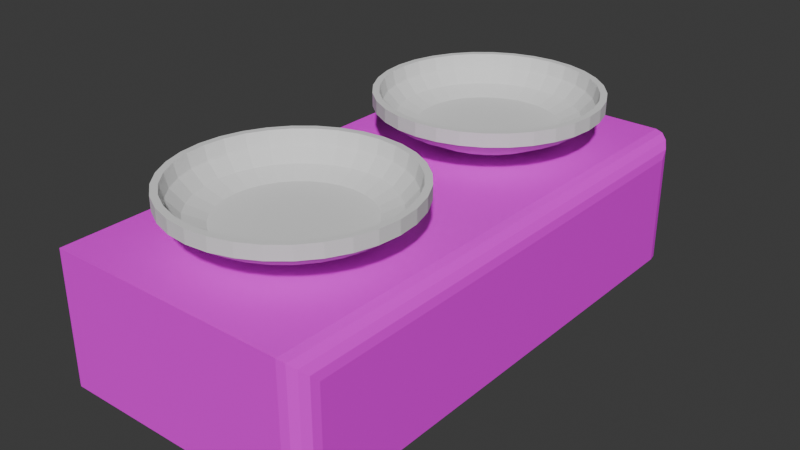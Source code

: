 # Source: weighingScale.blend  (saved by Blender 4.1.23; exported with 4.5.12 LTS)
import bpy
from mathutils import Matrix  # noqa: F401  (used for matrix-valued properties, if any)

bpy.ops.wm.read_factory_settings(use_empty=True)
scene = bpy.context.scene
scene.name = 'Scene'

# ---- collections
col_collection = bpy.data.collections.new('Collection'); scene.collection.children.link(col_collection)

# ---- images (referenced by path relative to the original .blend; pixels are not part of the script)
import os
ASSET_DIR = os.environ.get("B2B_ASSET_DIR", "")  # directory of the original .blend (textures are referenced by path, not embedded)
HERE = os.path.dirname(os.path.abspath(__file__))  # packed textures are extracted next to this script under _unpacked/

def load_image(name, relpath, width, height, colorspace="sRGB"):
    """Load a texture the original file referenced (path relative to the .blend, or extracted next to this script)."""
    p = next((c for c in (os.path.join(HERE, relpath), os.path.join(ASSET_DIR, relpath)) if relpath and os.path.exists(c)), "")
    if p:
        img = bpy.data.images.load(p, check_existing=True)
        img.name = name
    else:  # same state as the original file: an image datablock whose file is absent (Cycles renders it pink)
        img = bpy.data.images.new(name, width, height)
        img.source = "FILE"
        img.filepath = "//" + (relpath or name)
    img.colorspace_settings.name = colorspace
    return img
img_scalebase_base_color = load_image('scaleBase Base Color', '', 1024, 1024, 'sRGB')

# ---- materials (node trees are filled in below, after node groups)
mat_scalebase = bpy.data.materials.new('scaleBase')
mat_scalebase.use_transparent_shadow = False
mat_basestemscale = bpy.data.materials.new('baseStemScale')
mat_basestemscale.use_transparent_shadow = False
mat_stemscale = bpy.data.materials.new('stemScale')
mat_stemscale.use_transparent_shadow = False

# ---- material node trees
mat_scalebase.use_nodes = True; mat_scalebase.node_tree.nodes.clear()
_N = mat_scalebase.node_tree.nodes; _L = mat_scalebase.node_tree.links
n0 = _N.new('ShaderNodeBsdfPrincipled'); n0.name = 'Principled BSDF'; n0.location = (10, 300)
n1 = _N.new('ShaderNodeOutputMaterial'); n1.name = 'Material Output'; n1.location = (300, 300)
n2 = _N.new('ShaderNodeTexImage'); n2.name = 'Image Texture'; n2.location = (-280, 280)
n2.image = img_scalebase_base_color
_L.new(n0.outputs[0], n1.inputs[0])
_L.new(n2.outputs[0], n0.inputs[0])
n1.is_active_output = True
mat_basestemscale.use_nodes = True; mat_basestemscale.node_tree.nodes.clear()
_N = mat_basestemscale.node_tree.nodes; _L = mat_basestemscale.node_tree.links
n0 = _N.new('ShaderNodeBsdfPrincipled'); n0.name = 'Principled BSDF'; n0.location = (10, 300)
n1 = _N.new('ShaderNodeOutputMaterial'); n1.name = 'Material Output'; n1.location = (300, 300)
_L.new(n0.outputs[0], n1.inputs[0])
n1.is_active_output = True
mat_stemscale.use_nodes = True; mat_stemscale.node_tree.nodes.clear()
_N = mat_stemscale.node_tree.nodes; _L = mat_stemscale.node_tree.links
n0 = _N.new('ShaderNodeBsdfPrincipled'); n0.name = 'Principled BSDF'; n0.location = (10, 300)
n0.inputs[0].default_value = (0.063, 0.063, 0.063, 1.0)
n1 = _N.new('ShaderNodeOutputMaterial'); n1.name = 'Material Output'; n1.location = (300, 300)
_L.new(n0.outputs[0], n1.inputs[0])
n1.is_active_output = True

# ---- world
world_world = bpy.data.worlds.new('World'); scene.world = world_world
world_world.use_nodes = True; world_world.node_tree.nodes.clear()
_N = world_world.node_tree.nodes; _L = world_world.node_tree.links
n0 = _N.new('ShaderNodeOutputWorld'); n0.name = 'World Output'; n0.location = (300, 300)
n1 = _N.new('ShaderNodeBackground'); n1.name = 'Background'; n1.location = (10, 300)
n1.inputs[0].default_value = (0.05088, 0.05088, 0.05088, 1.0)
_L.new(n1.outputs[0], n0.inputs[0])
n0.is_active_output = True
world_world.color = (0.05088, 0.05088, 0.05088)
world_world.use_sun_shadow = False
world_world.sun_shadow_jitter_overblur = 0.0

# ---- meshes
me_cube_001 = bpy.data.meshes.new('Cube.001')
me_cube_001.from_pydata([(-1.0, -1.0, 0.0), (-1.0, -1.0, 1.0), (-1.0, 1.0, 0.0), (-1.0, 1.0, 1.0), (1.0, -1.0, 0.0), (1.0, 1.0, 0.0), (-0.9987, -2.002, -0.006717), (-1.0, -2.0, 1.0), (-1.0, 2.0, 1.0), (-1.0, 2.0, 0.0), (-1.0, 0.0, 0.0), (-1.0, 0.0, 1.0), (1.0, 0.0, 0.0), (0.8435, -1.0, 1.0), (1.0, -1.0, 0.8435), (0.9034, -1.0, 0.9881), (0.9542, -1.0, 0.9542), (0.9881, -1.0, 0.9034), (0.8435, 1.0, 1.0), (1.0, 1.0, 0.8435), (0.9034, 1.0, 0.9881), (0.9542, 1.0, 0.9542), (0.9881, 1.0, 0.9034), (1.0, -1.843, 0.8435), (0.8435, -2.0, 1.0), (0.9884, -1.903, 0.9034), (0.9543, -1.954, 0.9542), (0.9034, -1.988, 0.9881), (1.002, -1.843, -0.002108), (0.8463, -2.0, -0.002829), (0.9906, -1.903, -0.002283), (0.9568, -1.954, -0.002481), (0.9061, -1.988, -0.002673), (0.8435, 2.0, 0.0), (1.0, 1.844, 0.0), (0.9034, 1.988, 0.0), (0.9542, 1.954, 0.0), (0.9881, 1.903, 0.0), (1.0, 1.844, 0.8435), (0.8435, 2.0, 1.0), (0.9881, 1.903, 0.9034), (0.9542, 1.954, 0.9542), (0.9034, 1.988, 0.9881), (1.0, 0.0, 0.8435), (0.8435, 0.0, 1.0), (0.9881, 0.0, 0.9034), (0.9542, 0.0, 0.9542), (0.9034, 0.0, 0.9881)], [], [(10, 11, 3, 2), (5, 19, 43, 12), (13, 1, 7, 24), (1, 0, 6, 7), (10, 12, 4, 0), (12, 43, 14, 4), (0, 4, 28, 30, 31, 32, 29, 6), (5, 2, 9, 33, 35, 36, 37, 34), (4, 14, 23, 28), (18, 3, 11, 44), (2, 3, 8, 9), (3, 18, 39, 8), (9, 8, 39, 33), (19, 5, 34, 38), (2, 5, 12, 10), (29, 24, 7, 6), (0, 1, 11, 10), (44, 13, 15, 47), (47, 15, 16, 46), (46, 16, 17, 45), (45, 17, 14, 43), (24, 29, 32, 27), (27, 32, 31, 26), (26, 31, 30, 25), (25, 30, 28, 23), (23, 14, 17, 25), (25, 17, 16, 26), (26, 16, 15, 27), (27, 15, 13, 24), (38, 34, 37, 40), (40, 37, 36, 41), (41, 36, 35, 42), (42, 35, 33, 39), (19, 38, 40, 22), (22, 40, 41, 21), (21, 41, 42, 20), (20, 42, 39, 18), (18, 44, 47, 20), (20, 47, 46, 21), (21, 46, 45, 22), (22, 45, 43, 19), (44, 11, 1, 13)])
_uv = me_cube_001.uv_layers.new(name='UVMap')
_uv.uv.foreach_set('vector', [0.8177, 0.3381, 0.6486, 0.3381, 0.6486, 0.1691, 0.8177, 0.1691, 0.8192, 0.1613, 0.9613, 0.1613, 0.9613, 0.3304, 0.8192, 0.3304, 0.6486, 0.1691, 0.3384, 0.1691, 0.3384, 2.677e-08, 0.6486, -2.662e-09, 0.6486, 0.5072, 0.8177, 0.5072, 0.8188, 0.6766, 0.6486, 0.6763, 0.0001057, 0.3381, 0.3382, 0.3383, 0.3381, 0.5074, -7.636e-09, 0.5072, 0.8192, 0.3304, 0.9613, 0.3304, 0.9613, 0.4994, 0.8192, 0.4994, -7.636e-09, 0.5072, 0.3381, 0.5074, 0.3384, 0.6499, 0.3364, 0.66, 0.3307, 0.6686, 0.3221, 0.6744, 0.312, 0.6764, 0.0001153, 0.6766, 0.3383, 0.1693, 0.0002114, 0.1691, 0.000317, -1.599e-08, 0.312, 0.0001949, 0.3221, 0.002215, 0.3307, 0.007955, 0.3364, 0.01654, 0.3384, 0.02667, 0.8192, 0.4994, 0.9613, 0.4994, 0.9613, 0.642, 0.8188, 0.6419, 0.6486, 0.5072, 0.3384, 0.5072, 0.3384, 0.3381, 0.6486, 0.3381, 0.8177, 0.1691, 0.6486, 0.1691, 0.6486, -3.165e-08, 0.8177, -1.888e-08, 0.3384, 0.5072, 0.6486, 0.5072, 0.6486, 0.6763, 0.3384, 0.6763, 0.1691, 0.9868, 6.116e-09, 0.9868, 2.953e-08, 0.6766, 0.1691, 0.6766, 0.9613, 0.1613, 0.8192, 0.1613, 0.8192, 0.01871, 0.9613, 0.01871, 0.0002114, 0.1691, 0.3383, 0.1693, 0.3382, 0.3383, 0.0001057, 0.3381, 0.3387, 0.6763, 0.5083, 0.6765, 0.5086, 0.9867, 0.3384, 0.9867, 0.8177, 0.5072, 0.6486, 0.5072, 0.6486, 0.3381, 0.8177, 0.3381, 0.9806, 0.3381, 0.9806, 0.1691, 0.9909, 0.1691, 0.9909, 0.3381, 0.9909, 0.3381, 0.9909, 0.1691, 1.0, 0.1691, 1.0, 0.3381, 0.9806, 0.3304, 0.9806, 0.4994, 0.9716, 0.4994, 0.9716, 0.3304, 0.9716, 0.3304, 0.9716, 0.4994, 0.9613, 0.4994, 0.9613, 0.3304, 0.8382, 0.6608, 0.8382, 0.8303, 0.8279, 0.8303, 0.8279, 0.6628, 0.8279, 0.6628, 0.8279, 0.8303, 0.8188, 0.8303, 0.8188, 0.6686, 0.9806, 0.6608, 0.8193, 0.6607, 0.8189, 0.6521, 0.9716, 0.6522, 0.9716, 0.6522, 0.8189, 0.6521, 0.8188, 0.6419, 0.9613, 0.642, 0.9613, 0.642, 0.9613, 0.4994, 0.9716, 0.4994, 0.9716, 0.6522, 0.9716, 0.6522, 0.9716, 0.4994, 0.9806, 0.4994, 0.9806, 0.6608, 1.0, 0.007754, 1.0, 0.1691, 0.9909, 0.1691, 0.9909, 0.002015, 0.9909, 0.002015, 0.9909, 0.1691, 0.9806, 0.1691, 0.9806, -2.405e-09, 0.9613, 0.01871, 0.8192, 0.01871, 0.8193, 0.008585, 0.9716, 0.008585, 0.9716, 0.008585, 0.8193, 0.008585, 0.8198, 1.614e-09, 0.9806, -9.542e-09, 0.528, 0.684, 0.528, 0.8453, 0.5189, 0.8453, 0.5189, 0.6783, 0.5189, 0.6783, 0.5189, 0.8453, 0.5086, 0.8453, 0.5086, 0.6763, 0.9613, 0.1613, 0.9613, 0.01871, 0.9716, 0.008585, 0.9716, 0.1613, 0.9716, 0.1613, 0.9716, 0.008585, 0.9806, -9.542e-09, 0.9806, 0.1613, 1.0, 0.5072, 1.0, 0.6685, 0.9909, 0.6742, 0.9909, 0.5072, 0.9909, 0.5072, 0.9909, 0.6742, 0.9806, 0.6763, 0.9806, 0.5072, 0.9806, 0.5072, 0.9806, 0.3381, 0.9909, 0.3381, 0.9909, 0.5072, 0.9909, 0.5072, 0.9909, 0.3381, 1.0, 0.3381, 1.0, 0.5072, 0.9806, 0.1613, 0.9806, 0.3304, 0.9716, 0.3304, 0.9716, 0.1613, 0.9716, 0.1613, 0.9716, 0.3304, 0.9613, 0.3304, 0.9613, 0.1613, 0.6486, 0.3381, 0.3384, 0.3381, 0.3384, 0.1691, 0.6486, 0.1691])
me_cube_001.materials.append(mat_scalebase)
me_cube_001.update()
me_cube_002 = bpy.data.meshes.new('Cube.002')
me_cube_002.from_pydata([(-1.0, -6.0, -1.0), (-1.0, -6.0, 1.0), (-1.0, -4.0, -1.0), (-1.0, -4.0, 1.0), (1.0, -6.0, -1.0), (1.0, -6.0, 1.0), (1.0, -4.0, -1.0), (1.0, -4.0, 1.0)], [], [(0, 1, 3, 2), (2, 3, 7, 6), (6, 7, 5, 4), (4, 5, 1, 0), (2, 6, 4, 0), (7, 3, 1, 5)])
_uv = me_cube_002.uv_layers.new(name='UVMap')
_uv.uv.foreach_set('vector', [0.375, 0.0, 0.625, 0.0, 0.625, 0.25, 0.375, 0.25, 0.375, 0.25, 0.625, 0.25, 0.625, 0.5, 0.375, 0.5, 0.375, 0.5, 0.625, 0.5, 0.625, 0.75, 0.375, 0.75, 0.375, 0.75, 0.625, 0.75, 0.625, 1.0, 0.375, 1.0, 0.125, 0.5, 0.375, 0.5, 0.375, 0.75, 0.125, 0.75, 0.625, 0.5, 0.875, 0.5, 0.875, 0.75, 0.625, 0.75])
me_cube_002.materials.append(mat_basestemscale)
me_cube_002.update()
me_cube_003 = bpy.data.meshes.new('Cube.003')
me_cube_003.from_pydata([(-1.0, -6.0, -1.0), (-1.0, -6.0, 1.0), (-1.0, -4.0, -1.0), (-1.0, -4.0, 1.0), (1.0, -6.0, -1.0), (1.0, -6.0, 1.0), (1.0, -4.0, -1.0), (1.0, -4.0, 1.0)], [], [(0, 1, 3, 2), (2, 3, 7, 6), (6, 7, 5, 4), (4, 5, 1, 0), (2, 6, 4, 0), (7, 3, 1, 5)])
_uv = me_cube_003.uv_layers.new(name='UVMap')
_uv.uv.foreach_set('vector', [0.375, 0.0, 0.625, 0.0, 0.625, 0.25, 0.375, 0.25, 0.375, 0.25, 0.625, 0.25, 0.625, 0.5, 0.375, 0.5, 0.375, 0.5, 0.625, 0.5, 0.625, 0.75, 0.375, 0.75, 0.375, 0.75, 0.625, 0.75, 0.625, 1.0, 0.375, 1.0, 0.125, 0.5, 0.375, 0.5, 0.375, 0.75, 0.125, 0.75, 0.625, 0.5, 0.875, 0.5, 0.875, 0.75, 0.625, 0.75])
me_cube_003.materials.append(mat_basestemscale)
me_cube_003.update()
me_cube_005 = bpy.data.meshes.new('Cube.005')
me_cube_005.from_pydata([(-1.0, -6.0, -1.0), (-1.0, -6.0, 1.0), (-1.0, -4.0, -1.0), (-1.0, -4.0, 1.0), (1.0, -6.0, -1.0), (1.0, -6.0, 1.0), (1.0, -4.0, -1.0), (1.0, -4.0, 1.0)], [], [(0, 1, 3, 2), (2, 3, 7, 6), (6, 7, 5, 4), (4, 5, 1, 0), (2, 6, 4, 0), (7, 3, 1, 5)])
_uv = me_cube_005.uv_layers.new(name='UVMap')
_uv.uv.foreach_set('vector', [0.375, 0.0, 0.625, 0.0, 0.625, 0.25, 0.375, 0.25, 0.375, 0.25, 0.625, 0.25, 0.625, 0.5, 0.375, 0.5, 0.375, 0.5, 0.625, 0.5, 0.625, 0.75, 0.375, 0.75, 0.375, 0.75, 0.625, 0.75, 0.625, 1.0, 0.375, 1.0, 0.125, 0.5, 0.375, 0.5, 0.375, 0.75, 0.125, 0.75, 0.625, 0.5, 0.875, 0.5, 0.875, 0.75, 0.625, 0.75])
me_cube_005.materials.append(mat_stemscale)
me_cube_005.update()
me_cube_007 = bpy.data.meshes.new('Cube.007')
me_cube_007.from_pydata([(-1.0, -6.0, -1.0), (-1.0, -6.0, 1.0), (-1.0, -4.0, -1.0), (-1.0, -4.0, 1.0), (1.0, -6.0, -1.0), (1.0, -6.0, 1.0), (1.0, -4.0, -1.0), (1.0, -4.0, 1.0)], [], [(0, 1, 3, 2), (2, 3, 7, 6), (6, 7, 5, 4), (4, 5, 1, 0), (2, 6, 4, 0), (7, 3, 1, 5)])
_uv = me_cube_007.uv_layers.new(name='UVMap')
_uv.uv.foreach_set('vector', [0.375, 0.0, 0.625, 0.0, 0.625, 0.25, 0.375, 0.25, 0.375, 0.25, 0.625, 0.25, 0.625, 0.5, 0.375, 0.5, 0.375, 0.5, 0.625, 0.5, 0.625, 0.75, 0.375, 0.75, 0.375, 0.75, 0.625, 0.75, 0.625, 1.0, 0.375, 1.0, 0.125, 0.5, 0.375, 0.5, 0.375, 0.75, 0.125, 0.75, 0.625, 0.5, 0.875, 0.5, 0.875, 0.75, 0.625, 0.75])
me_cube_007.materials.append(mat_stemscale)
me_cube_007.update()
me_cylinder = bpy.data.meshes.new('Cylinder')
me_cylinder.from_pydata([(0.0, 1.0, -1.0), (-4.843e-09, 1.4, -0.9), (0.1951, 0.9808, -1.0), (0.2731, 1.373, -0.9), (0.3827, 0.9239, -1.0), (0.5358, 1.293, -0.9), (0.5556, 0.8315, -1.0), (0.7778, 1.164, -0.9), (0.7071, 0.7071, -1.0), (0.9899, 0.9899, -0.9), (0.8315, 0.5556, -1.0), (1.164, 0.7778, -0.9), (0.9239, 0.3827, -1.0), (1.293, 0.5358, -0.9), (0.9808, 0.1951, -1.0), (1.373, 0.2731, -0.9), (1.0, 0.0, -1.0), (1.4, 0.0, -0.9), (0.9808, -0.1951, -1.0), (1.373, -0.2731, -0.9), (0.9239, -0.3827, -1.0), (1.293, -0.5358, -0.9), (0.8315, -0.5556, -1.0), (1.164, -0.7778, -0.9), (0.7071, -0.7071, -1.0), (0.9899, -0.9899, -0.9), (0.5556, -0.8315, -1.0), (0.7778, -1.164, -0.9), (0.3827, -0.9239, -1.0), (0.5358, -1.293, -0.9), (0.1951, -0.9808, -1.0), (0.2731, -1.373, -0.9), (0.0, -1.0, -1.0), (-4.843e-09, -1.4, -0.9), (-0.1951, -0.9808, -1.0), (-0.2731, -1.373, -0.9), (-0.3827, -0.9239, -1.0), (-0.5358, -1.293, -0.9), (-0.5556, -0.8315, -1.0), (-0.7778, -1.164, -0.9), (-0.7071, -0.7071, -1.0), (-0.9899, -0.9899, -0.9), (-0.8315, -0.5556, -1.0), (-1.164, -0.7778, -0.9), (-0.9239, -0.3827, -1.0), (-1.293, -0.5358, -0.9), (-0.9808, -0.1951, -1.0), (-1.373, -0.2731, -0.9), (-1.0, 0.0, -1.0), (-1.4, 0.0, -0.9), (-0.9808, 0.1951, -1.0), (-1.373, 0.2731, -0.9), (-0.9239, 0.3827, -1.0), (-1.293, 0.5358, -0.9), (-0.8315, 0.5556, -1.0), (-1.164, 0.7778, -0.9), (-0.7071, 0.7071, -1.0), (-0.9899, 0.9899, -0.9), (-0.5556, 0.8315, -1.0), (-0.7778, 1.164, -0.9), (-0.3827, 0.9239, -1.0), (-0.5358, 1.293, -0.9), (-0.1951, 0.9808, -1.0), (-0.2731, 1.373, -0.9), (0.3278, 1.648, -0.8), (-1.543e-08, 1.68, -0.8), (0.6429, 1.552, -0.8), (0.9334, 1.397, -0.8), (1.188, 1.188, -0.8), (1.397, 0.9334, -0.8), (1.552, 0.6429, -0.8), (1.648, 0.3278, -0.8), (1.68, 4.768e-08, -0.8), (1.648, -0.3278, -0.8), (1.552, -0.6429, -0.8), (1.397, -0.9334, -0.8), (1.188, -1.188, -0.8), (0.9334, -1.397, -0.8), (0.6429, -1.552, -0.8), (0.3278, -1.648, -0.8), (-1.543e-08, -1.68, -0.8), (-0.3278, -1.648, -0.8), (-0.6429, -1.552, -0.8), (-0.9334, -1.397, -0.8), (-1.188, -1.188, -0.8), (-1.397, -0.9334, -0.8), (-1.552, -0.6429, -0.8), (-1.648, -0.3278, -0.8), (-1.68, 4.768e-08, -0.8), (-1.648, 0.3278, -0.8), (-1.552, 0.6429, -0.8), (-1.397, 0.9334, -0.8), (-1.188, 1.188, -0.8), (-0.9334, 1.397, -0.8), (-0.6429, 1.552, -0.8), (-0.3278, 1.648, -0.8), (0.3083, 1.55, -0.7), (-1.55e-08, 1.58, -0.7), (0.6048, 1.46, -0.7), (0.878, 1.314, -0.7), (1.117, 1.117, -0.7), (1.314, 0.878, -0.7), (1.46, 0.6048, -0.7), (1.55, 0.3083, -0.7), (1.58, 4.768e-08, -0.7), (1.55, -0.3083, -0.7), (1.46, -0.6048, -0.7), (1.314, -0.878, -0.7), (1.117, -1.117, -0.7), (0.878, -1.314, -0.7), (0.6048, -1.46, -0.7), (0.3083, -1.55, -0.7), (-1.55e-08, -1.58, -0.7), (-0.3083, -1.55, -0.7), (-0.6048, -1.46, -0.7), (-0.878, -1.314, -0.7), (-1.117, -1.117, -0.7), (-1.314, -0.878, -0.7), (-1.46, -0.6048, -0.7), (-1.55, -0.3083, -0.7), (-1.58, 4.768e-08, -0.7), (-1.55, 0.3083, -0.7), (-1.46, 0.6048, -0.7), (-1.314, 0.878, -0.7), (-1.117, 1.117, -0.7), (-0.878, 1.314, -0.7), (-0.6048, 1.46, -0.7), (-0.3083, 1.55, -0.7), (0.3278, 1.648, -0.7), (-1.476e-08, 1.68, -0.7), (0.6429, 1.552, -0.7), (0.9334, 1.397, -0.7), (1.188, 1.188, -0.7), (1.397, 0.9334, -0.7), (1.552, 0.6429, -0.7), (1.648, 0.3278, -0.7), (1.68, 4.768e-08, -0.7), (1.648, -0.3278, -0.7), (1.552, -0.6429, -0.7), (1.397, -0.9334, -0.7), (1.188, -1.188, -0.7), (0.9334, -1.397, -0.7), (0.6429, -1.552, -0.7), (0.3278, -1.648, -0.7), (-1.476e-08, -1.68, -0.7), (-0.3278, -1.648, -0.7), (-0.6429, -1.552, -0.7), (-0.9334, -1.397, -0.7), (-1.188, -1.188, -0.7), (-1.397, -0.9334, -0.7), (-1.552, -0.6429, -0.7), (-1.648, -0.3278, -0.7), (-1.68, 4.768e-08, -0.7), (-1.648, 0.3278, -0.7), (-1.552, 0.6429, -0.7), (-1.397, 0.9334, -0.7), (-1.188, 1.188, -0.7), (-0.9334, 1.397, -0.7), (-0.6429, 1.552, -0.7), (-0.3278, 1.648, -0.7), (0.2988, 1.502, -0.8), (-1.626e-08, 1.531, -0.8), (0.5861, 1.415, -0.8), (0.8508, 1.273, -0.8), (1.083, 1.083, -0.8), (1.273, 0.8508, -0.8), (1.415, 0.5861, -0.8), (1.502, 0.2988, -0.8), (1.531, 4.621e-08, -0.8), (1.502, -0.2988, -0.8), (1.415, -0.5861, -0.8), (1.273, -0.8508, -0.8), (1.083, -1.083, -0.8), (0.8508, -1.273, -0.8), (0.5861, -1.415, -0.8), (0.2988, -1.502, -0.8), (-1.626e-08, -1.531, -0.8), (-0.2988, -1.502, -0.8), (-0.5861, -1.415, -0.8), (-0.8508, -1.273, -0.8), (-1.083, -1.083, -0.8), (-1.273, -0.8508, -0.8), (-1.415, -0.5861, -0.8), (-1.502, -0.2988, -0.8), (-1.531, 4.621e-08, -0.8), (-1.502, 0.2988, -0.8), (-1.415, 0.5861, -0.8), (-1.273, 0.8508, -0.8), (-1.083, 1.083, -0.8), (-0.8508, 1.273, -0.8), (-0.5861, 1.415, -0.8), (-0.2988, 1.502, -0.8), (0.2627, 1.321, -0.9), (-2.755e-09, 1.347, -0.9), (0.5154, 1.244, -0.9), (0.7482, 1.12, -0.9), (0.9523, 0.9523, -0.9), (1.12, 0.7482, -0.9), (1.244, 0.5154, -0.9), (1.321, 0.2627, -0.9), (1.347, 5.501e-08, -0.9), (1.321, -0.2627, -0.9), (1.244, -0.5154, -0.9), (1.12, -0.7482, -0.9), (0.9523, -0.9523, -0.9), (0.7482, -1.12, -0.9), (0.5154, -1.244, -0.9), (0.2627, -1.321, -0.9), (-2.755e-09, -1.347, -0.9), (-0.2627, -1.321, -0.9), (-0.5154, -1.244, -0.9), (-0.7482, -1.12, -0.9), (-0.9523, -0.9523, -0.9), (-1.12, -0.7482, -0.9), (-1.244, -0.5154, -0.9), (-1.321, -0.2627, -0.9), (-1.347, 5.501e-08, -0.9), (-1.321, 0.2627, -0.9), (-1.244, 0.5154, -0.9), (-1.12, 0.7482, -0.9), (-0.9523, 0.9523, -0.9), (-0.7482, 1.12, -0.9), (-0.5154, 1.244, -0.9), (-0.2627, 1.321, -0.9), (0.2057, 1.034, -0.9608), (-4.477e-09, 1.054, -0.9608), (0.4035, 0.9741, -0.9608), (0.5858, 0.8767, -0.9608), (0.7455, 0.7455, -0.9608), (0.8767, 0.5858, -0.9608), (0.9741, 0.4035, -0.9608), (1.034, 0.2057, -0.9608), (1.054, 4.306e-08, -0.9608), (1.034, -0.2057, -0.9608), (0.9741, -0.4035, -0.9608), (0.8767, -0.5858, -0.9608), (0.7455, -0.7455, -0.9608), (0.5858, -0.8767, -0.9608), (0.4035, -0.9741, -0.9608), (0.2057, -1.034, -0.9608), (-4.477e-09, -1.054, -0.9608), (-0.2057, -1.034, -0.9608), (-0.4035, -0.9741, -0.9608), (-0.5858, -0.8767, -0.9608), (-0.7455, -0.7455, -0.9608), (-0.8767, -0.5858, -0.9608), (-0.9741, -0.4035, -0.9608), (-1.034, -0.2057, -0.9608), (-1.054, 4.306e-08, -0.9608), (-1.034, 0.2057, -0.9608), (-0.9741, 0.4035, -0.9608), (-0.8767, 0.5858, -0.9608), (-0.7455, 0.7455, -0.9608), (-0.5858, 0.8767, -0.9608), (-0.4035, 0.9741, -0.9608), (-0.2057, 1.034, -0.9608)], [], [(0, 1, 3, 2), (2, 3, 5, 4), (4, 5, 7, 6), (6, 7, 9, 8), (8, 9, 11, 10), (10, 11, 13, 12), (12, 13, 15, 14), (14, 15, 17, 16), (16, 17, 19, 18), (18, 19, 21, 20), (20, 21, 23, 22), (22, 23, 25, 24), (24, 25, 27, 26), (26, 27, 29, 28), (28, 29, 31, 30), (30, 31, 33, 32), (32, 33, 35, 34), (34, 35, 37, 36), (36, 37, 39, 38), (38, 39, 41, 40), (40, 41, 43, 42), (42, 43, 45, 44), (44, 45, 47, 46), (46, 47, 49, 48), (48, 49, 51, 50), (50, 51, 53, 52), (52, 53, 55, 54), (54, 55, 57, 56), (56, 57, 59, 58), (58, 59, 61, 60), (21, 19, 73, 74), (60, 61, 63, 62), (62, 63, 1, 0), (0, 2, 4, 6, 8, 10, 12, 14, 16, 18, 20, 22, 24, 26, 28, 30, 32, 34, 36, 38, 40, 42, 44, 46, 48, 50, 52, 54, 56, 58, 60, 62), (67, 66, 130, 131), (39, 37, 82, 83), (57, 55, 91, 92), (13, 11, 69, 70), (31, 29, 78, 79), (49, 47, 87, 88), (5, 3, 64, 66), (23, 21, 74, 75), (41, 39, 83, 84), (59, 57, 92, 93), (15, 13, 70, 71), (33, 31, 79, 80), (51, 49, 88, 89), (7, 5, 66, 67), (25, 23, 75, 76), (43, 41, 84, 85), (61, 59, 93, 94), (17, 15, 71, 72), (35, 33, 80, 81), (53, 51, 89, 90), (9, 7, 67, 68), (27, 25, 76, 77), (45, 43, 85, 86), (63, 61, 94, 95), (19, 17, 72, 73), (37, 35, 81, 82), (55, 53, 90, 91), (11, 9, 68, 69), (29, 27, 77, 78), (47, 45, 86, 87), (3, 1, 65, 64), (1, 63, 95, 65), (118, 117, 181, 182), (94, 93, 157, 158), (81, 80, 144, 145), (68, 67, 131, 132), (95, 94, 158, 159), (82, 81, 145, 146), (69, 68, 132, 133), (65, 95, 159, 129), (83, 82, 146, 147), (70, 69, 133, 134), (84, 83, 147, 148), (71, 70, 134, 135), (85, 84, 148, 149), (72, 71, 135, 136), (86, 85, 149, 150), (73, 72, 136, 137), (87, 86, 150, 151), (74, 73, 137, 138), (88, 87, 151, 152), (75, 74, 138, 139), (89, 88, 152, 153), (76, 75, 139, 140), (90, 89, 153, 154), (77, 76, 140, 141), (91, 90, 154, 155), (78, 77, 141, 142), (64, 65, 129, 128), (92, 91, 155, 156), (79, 78, 142, 143), (66, 64, 128, 130), (93, 92, 156, 157), (80, 79, 143, 144), (97, 96, 128, 129), (96, 98, 130, 128), (98, 99, 131, 130), (99, 100, 132, 131), (100, 101, 133, 132), (101, 102, 134, 133), (102, 103, 135, 134), (103, 104, 136, 135), (104, 105, 137, 136), (105, 106, 138, 137), (106, 107, 139, 138), (107, 108, 140, 139), (108, 109, 141, 140), (109, 110, 142, 141), (110, 111, 143, 142), (111, 112, 144, 143), (112, 113, 145, 144), (113, 114, 146, 145), (114, 115, 147, 146), (115, 116, 148, 147), (116, 117, 149, 148), (117, 118, 150, 149), (118, 119, 151, 150), (119, 120, 152, 151), (120, 121, 153, 152), (121, 122, 154, 153), (122, 123, 155, 154), (123, 124, 156, 155), (124, 125, 157, 156), (125, 126, 158, 157), (126, 127, 159, 158), (127, 97, 129, 159), (185, 184, 216, 217), (105, 104, 168, 169), (119, 118, 182, 183), (106, 105, 169, 170), (120, 119, 183, 184), (107, 106, 170, 171), (121, 120, 184, 185), (108, 107, 171, 172), (122, 121, 185, 186), (109, 108, 172, 173), (123, 122, 186, 187), (110, 109, 173, 174), (96, 97, 161, 160), (124, 123, 187, 188), (111, 110, 174, 175), (98, 96, 160, 162), (125, 124, 188, 189), (112, 111, 175, 176), (99, 98, 162, 163), (126, 125, 189, 190), (113, 112, 176, 177), (100, 99, 163, 164), (127, 126, 190, 191), (114, 113, 177, 178), (101, 100, 164, 165), (97, 127, 191, 161), (115, 114, 178, 179), (102, 101, 165, 166), (116, 115, 179, 180), (103, 102, 166, 167), (117, 116, 180, 181), (104, 103, 167, 168), (209, 208, 240, 241), (172, 171, 203, 204), (186, 185, 217, 218), (173, 172, 204, 205), (187, 186, 218, 219), (174, 173, 205, 206), (160, 161, 193, 192), (188, 187, 219, 220), (175, 174, 206, 207), (162, 160, 192, 194), (189, 188, 220, 221), (176, 175, 207, 208), (163, 162, 194, 195), (190, 189, 221, 222), (177, 176, 208, 209), (164, 163, 195, 196), (191, 190, 222, 223), (178, 177, 209, 210), (165, 164, 196, 197), (161, 191, 223, 193), (179, 178, 210, 211), (166, 165, 197, 198), (180, 179, 211, 212), (167, 166, 198, 199), (181, 180, 212, 213), (168, 167, 199, 200), (182, 181, 213, 214), (169, 168, 200, 201), (183, 182, 214, 215), (170, 169, 201, 202), (184, 183, 215, 216), (171, 170, 202, 203), (224, 225, 255, 254, 253, 252, 251, 250, 249, 248, 247, 246, 245, 244, 243, 242, 241, 240, 239, 238, 237, 236, 235, 234, 233, 232, 231, 230, 229, 228, 227, 226), (196, 195, 227, 228), (223, 222, 254, 255), (210, 209, 241, 242), (197, 196, 228, 229), (193, 223, 255, 225), (211, 210, 242, 243), (198, 197, 229, 230), (212, 211, 243, 244), (199, 198, 230, 231), (213, 212, 244, 245), (200, 199, 231, 232), (214, 213, 245, 246), (201, 200, 232, 233), (215, 214, 246, 247), (202, 201, 233, 234), (216, 215, 247, 248), (203, 202, 234, 235), (217, 216, 248, 249), (204, 203, 235, 236), (218, 217, 249, 250), (205, 204, 236, 237), (219, 218, 250, 251), (206, 205, 237, 238), (192, 193, 225, 224), (220, 219, 251, 252), (207, 206, 238, 239), (194, 192, 224, 226), (221, 220, 252, 253), (208, 207, 239, 240), (195, 194, 226, 227), (222, 221, 253, 254)])
_uv = me_cylinder.uv_layers.new(name='UVMap')
_uv.uv.foreach_set('vector', [1.0, 0.5, 1.0, 1.0, 0.9688, 1.0, 0.9688, 0.5, 0.9688, 0.5, 0.9688, 1.0, 0.9375, 1.0, 0.9375, 0.5, 0.9375, 0.5, 0.9375, 1.0, 0.9062, 1.0, 0.9062, 0.5, 0.9062, 0.5, 0.9062, 1.0, 0.875, 1.0, 0.875, 0.5, 0.875, 0.5, 0.875, 1.0, 0.8438, 1.0, 0.8438, 0.5, 0.8438, 0.5, 0.8438, 1.0, 0.8125, 1.0, 0.8125, 0.5, 0.8125, 0.5, 0.8125, 1.0, 0.7812, 1.0, 0.7812, 0.5, 0.7812, 0.5, 0.7812, 1.0, 0.75, 1.0, 0.75, 0.5, 0.75, 0.5, 0.75, 1.0, 0.7188, 1.0, 0.7188, 0.5, 0.7188, 0.5, 0.7188, 1.0, 0.6875, 1.0, 0.6875, 0.5, 0.6875, 0.5, 0.6875, 1.0, 0.6562, 1.0, 0.6562, 0.5, 0.6562, 0.5, 0.6562, 1.0, 0.625, 1.0, 0.625, 0.5, 0.625, 0.5, 0.625, 1.0, 0.5938, 1.0, 0.5938, 0.5, 0.5938, 0.5, 0.5938, 1.0, 0.5625, 1.0, 0.5625, 0.5, 0.5625, 0.5, 0.5625, 1.0, 0.5312, 1.0, 0.5312, 0.5, 0.5312, 0.5, 0.5312, 1.0, 0.5, 1.0, 0.5, 0.5, 0.5, 0.5, 0.5, 1.0, 0.4688, 1.0, 0.4688, 0.5, 0.4688, 0.5, 0.4688, 1.0, 0.4375, 1.0, 0.4375, 0.5, 0.4375, 0.5, 0.4375, 1.0, 0.4062, 1.0, 0.4062, 0.5, 0.4062, 0.5, 0.4062, 1.0, 0.375, 1.0, 0.375, 0.5, 0.375, 0.5, 0.375, 1.0, 0.3438, 1.0, 0.3438, 0.5, 0.3438, 0.5, 0.3438, 1.0, 0.3125, 1.0, 0.3125, 0.5, 0.3125, 0.5, 0.3125, 1.0, 0.2812, 1.0, 0.2812, 0.5, 0.2812, 0.5, 0.2812, 1.0, 0.25, 1.0, 0.25, 0.5, 0.25, 0.5, 0.25, 1.0, 0.2188, 1.0, 0.2188, 0.5, 0.2188, 0.5, 0.2188, 1.0, 0.1875, 1.0, 0.1875, 0.5, 0.1875, 0.5, 0.1875, 1.0, 0.1562, 1.0, 0.1562, 0.5, 0.1562, 0.5, 0.1562, 1.0, 0.125, 1.0, 0.125, 0.5, 0.125, 0.5, 0.125, 1.0, 0.09375, 1.0, 0.09375, 0.5, 0.09375, 0.5, 0.09375, 1.0, 0.0625, 1.0, 0.0625, 0.5, 0.6875, 1.0, 0.7188, 1.0, 0.7188, 1.0, 0.6875, 1.0, 0.0625, 0.5, 0.0625, 1.0, 0.03125, 1.0, 0.03125, 0.5, 0.03125, 0.5, 0.03125, 1.0, 0.0, 1.0, 0.0, 0.5, 0.75, 0.49, 0.7968, 0.4854, 0.8418, 0.4717, 0.8833, 0.4496, 0.9197, 0.4197, 0.9496, 0.3833, 0.9717, 0.3418, 0.9854, 0.2968, 0.99, 0.25, 0.9854, 0.2032, 0.9717, 0.1582, 0.9496, 0.1167, 0.9197, 0.08029, 0.8833, 0.05045, 0.8418, 0.02827, 0.7968, 0.01461, 0.75, 0.01, 0.7032, 0.01461, 0.6582, 0.02827, 0.6167, 0.05045, 0.5803, 0.08029, 0.5504, 0.1167, 0.5283, 0.1582, 0.5146, 0.2032, 0.51, 0.25, 0.5146, 0.2968, 0.5283, 0.3418, 0.5504, 0.3833, 0.5803, 0.4197, 0.6167, 0.4496, 0.6582, 0.4717, 0.7032, 0.4854, 0.9062, 1.0, 0.9375, 1.0, 0.9375, 1.0, 0.9062, 1.0, 0.4062, 1.0, 0.4375, 1.0, 0.4375, 1.0, 0.4062, 1.0, 0.125, 1.0, 0.1562, 1.0, 0.1562, 1.0, 0.125, 1.0, 0.8125, 1.0, 0.8438, 1.0, 0.8438, 1.0, 0.8125, 1.0, 0.5312, 1.0, 0.5625, 1.0, 0.5625, 1.0, 0.5312, 1.0, 0.25, 1.0, 0.2812, 1.0, 0.2812, 1.0, 0.25, 1.0, 0.9375, 1.0, 0.9688, 1.0, 0.9688, 1.0, 0.9375, 1.0, 0.6562, 1.0, 0.6875, 1.0, 0.6875, 1.0, 0.6562, 1.0, 0.375, 1.0, 0.4062, 1.0, 0.4062, 1.0, 0.375, 1.0, 0.09375, 1.0, 0.125, 1.0, 0.125, 1.0, 0.09375, 1.0, 0.7812, 1.0, 0.8125, 1.0, 0.8125, 1.0, 0.7812, 1.0, 0.5, 1.0, 0.5312, 1.0, 0.5312, 1.0, 0.5, 1.0, 0.2188, 1.0, 0.25, 1.0, 0.25, 1.0, 0.2188, 1.0, 0.9062, 1.0, 0.9375, 1.0, 0.9375, 1.0, 0.9062, 1.0, 0.625, 1.0, 0.6562, 1.0, 0.6562, 1.0, 0.625, 1.0, 0.3438, 1.0, 0.375, 1.0, 0.375, 1.0, 0.3438, 1.0, 0.0625, 1.0, 0.09375, 1.0, 0.09375, 1.0, 0.0625, 1.0, 0.75, 1.0, 0.7812, 1.0, 0.7812, 1.0, 0.75, 1.0, 0.4688, 1.0, 0.5, 1.0, 0.5, 1.0, 0.4688, 1.0, 0.1875, 1.0, 0.2188, 1.0, 0.2188, 1.0, 0.1875, 1.0, 0.875, 1.0, 0.9062, 1.0, 0.9062, 1.0, 0.875, 1.0, 0.5938, 1.0, 0.625, 1.0, 0.625, 1.0, 0.5938, 1.0, 0.3125, 1.0, 0.3438, 1.0, 0.3438, 1.0, 0.3125, 1.0, 0.03125, 1.0, 0.0625, 1.0, 0.0625, 1.0, 0.03125, 1.0, 0.7188, 1.0, 0.75, 1.0, 0.75, 1.0, 0.7188, 1.0, 0.4375, 1.0, 0.4688, 1.0, 0.4688, 1.0, 0.4375, 1.0, 0.1562, 1.0, 0.1875, 1.0, 0.1875, 1.0, 0.1562, 1.0, 0.8438, 1.0, 0.875, 1.0, 0.875, 1.0, 0.8438, 1.0, 0.5625, 1.0, 0.5938, 1.0, 0.5938, 1.0, 0.5625, 1.0, 0.2812, 1.0, 0.3125, 1.0, 0.3125, 1.0, 0.2812, 1.0, 0.9688, 1.0, 1.0, 1.0, 1.0, 1.0, 0.9688, 1.0, 0.0, 1.0, 0.03125, 1.0, 0.03125, 1.0, 0.0, 1.0, 0.04142, 0.1636, 0.06228, 0.1246, 0.06228, 0.1246, 0.04142, 0.1636, 0.0625, 1.0, 0.09375, 1.0, 0.09375, 1.0, 0.0625, 1.0, 0.4688, 1.0, 0.5, 1.0, 0.5, 1.0, 0.4688, 1.0, 0.875, 1.0, 0.9062, 1.0, 0.9062, 1.0, 0.875, 1.0, 0.03125, 1.0, 0.0625, 1.0, 0.0625, 1.0, 0.03125, 1.0, 0.4375, 1.0, 0.4688, 1.0, 0.4688, 1.0, 0.4375, 1.0, 0.8438, 1.0, 0.875, 1.0, 0.875, 1.0, 0.8438, 1.0, 0.0, 1.0, 0.03125, 1.0, 0.03125, 1.0, 0.0, 1.0, 0.4062, 1.0, 0.4375, 1.0, 0.4375, 1.0, 0.4062, 1.0, 0.8125, 1.0, 0.8438, 1.0, 0.8438, 1.0, 0.8125, 1.0, 0.375, 1.0, 0.4062, 1.0, 0.4062, 1.0, 0.375, 1.0, 0.7812, 1.0, 0.8125, 1.0, 0.8125, 1.0, 0.7812, 1.0, 0.3438, 1.0, 0.375, 1.0, 0.375, 1.0, 0.3438, 1.0, 0.75, 1.0, 0.7812, 1.0, 0.7812, 1.0, 0.75, 1.0, 0.3125, 1.0, 0.3438, 1.0, 0.3438, 1.0, 0.3125, 1.0, 0.7188, 1.0, 0.75, 1.0, 0.75, 1.0, 0.7188, 1.0, 0.2812, 1.0, 0.3125, 1.0, 0.3125, 1.0, 0.2812, 1.0, 0.6875, 1.0, 0.7188, 1.0, 0.7188, 1.0, 0.6875, 1.0, 0.25, 1.0, 0.2812, 1.0, 0.2812, 1.0, 0.25, 1.0, 0.6562, 1.0, 0.6875, 1.0, 0.6875, 1.0, 0.6562, 1.0, 0.2188, 1.0, 0.25, 1.0, 0.25, 1.0, 0.2188, 1.0, 0.625, 1.0, 0.6562, 1.0, 0.6562, 1.0, 0.625, 1.0, 0.1875, 1.0, 0.2188, 1.0, 0.2188, 1.0, 0.1875, 1.0, 0.5938, 1.0, 0.625, 1.0, 0.625, 1.0, 0.5938, 1.0, 0.1562, 1.0, 0.1875, 1.0, 0.1875, 1.0, 0.1562, 1.0, 0.5625, 1.0, 0.5938, 1.0, 0.5938, 1.0, 0.5625, 1.0, 0.9688, 1.0, 1.0, 1.0, 1.0, 1.0, 0.9688, 1.0, 0.125, 1.0, 0.1562, 1.0, 0.1562, 1.0, 0.125, 1.0, 0.5312, 1.0, 0.5625, 1.0, 0.5625, 1.0, 0.5312, 1.0, 0.9375, 1.0, 0.9688, 1.0, 0.9688, 1.0, 0.9375, 1.0, 0.09375, 1.0, 0.125, 1.0, 0.125, 1.0, 0.09375, 1.0, 0.5, 1.0, 0.5312, 1.0, 0.5312, 1.0, 0.5, 1.0, 0.25, 0.4758, 0.294, 0.4714, 0.2968, 0.4854, 0.25, 0.49, 0.294, 0.4714, 0.3364, 0.4586, 0.3418, 0.4717, 0.2968, 0.4854, 0.3364, 0.4586, 0.3754, 0.4377, 0.3833, 0.4496, 0.3418, 0.4717, 0.3754, 0.4377, 0.4096, 0.4096, 0.4197, 0.4197, 0.3833, 0.4496, 0.4096, 0.4096, 0.4377, 0.3754, 0.4496, 0.3833, 0.4197, 0.4197, 0.4377, 0.3754, 0.4586, 0.3364, 0.4717, 0.3418, 0.4496, 0.3833, 0.4586, 0.3364, 0.4714, 0.294, 0.4854, 0.2968, 0.4717, 0.3418, 0.4714, 0.294, 0.4758, 0.25, 0.49, 0.25, 0.4854, 0.2968, 0.4758, 0.25, 0.4714, 0.206, 0.4854, 0.2032, 0.49, 0.25, 0.4714, 0.206, 0.4586, 0.1636, 0.4717, 0.1582, 0.4854, 0.2032, 0.4586, 0.1636, 0.4377, 0.1246, 0.4496, 0.1167, 0.4717, 0.1582, 0.4377, 0.1246, 0.4096, 0.09036, 0.4197, 0.08029, 0.4496, 0.1167, 0.4096, 0.09036, 0.3754, 0.06228, 0.3833, 0.05045, 0.4197, 0.08029, 0.3754, 0.06228, 0.3364, 0.04142, 0.3418, 0.02827, 0.3833, 0.05045, 0.3364, 0.04142, 0.294, 0.02857, 0.2968, 0.01461, 0.3418, 0.02827, 0.294, 0.02857, 0.25, 0.02424, 0.25, 0.01, 0.2968, 0.01461, 0.25, 0.02424, 0.206, 0.02857, 0.2032, 0.01461, 0.25, 0.01, 0.206, 0.02857, 0.1636, 0.04142, 0.1582, 0.02827, 0.2032, 0.01461, 0.1636, 0.04142, 0.1246, 0.06228, 0.1167, 0.05045, 0.1582, 0.02827, 0.1246, 0.06228, 0.09036, 0.09036, 0.08029, 0.08029, 0.1167, 0.05045, 0.09036, 0.09036, 0.06228, 0.1246, 0.05045, 0.1167, 0.08029, 0.08029, 0.06228, 0.1246, 0.04142, 0.1636, 0.02827, 0.1582, 0.05045, 0.1167, 0.04142, 0.1636, 0.02857, 0.206, 0.01461, 0.2032, 0.02827, 0.1582, 0.02857, 0.206, 0.02424, 0.25, 0.01, 0.25, 0.01461, 0.2032, 0.02424, 0.25, 0.02857, 0.294, 0.01461, 0.2968, 0.01, 0.25, 0.02857, 0.294, 0.04142, 0.3364, 0.02827, 0.3418, 0.01461, 0.2968, 0.04142, 0.3364, 0.06228, 0.3754, 0.05045, 0.3833, 0.02827, 0.3418, 0.06228, 0.3754, 0.09036, 0.4096, 0.08029, 0.4197, 0.05045, 0.3833, 0.09036, 0.4096, 0.1246, 0.4377, 0.1167, 0.4496, 0.08029, 0.4197, 0.1246, 0.4377, 0.1636, 0.4586, 0.1582, 0.4717, 0.1167, 0.4496, 0.1636, 0.4586, 0.206, 0.4714, 0.2032, 0.4854, 0.1582, 0.4717, 0.206, 0.4714, 0.25, 0.4758, 0.25, 0.49, 0.2032, 0.4854, 0.02857, 0.294, 0.02424, 0.25, 0.02424, 0.25, 0.02857, 0.294, 0.4714, 0.206, 0.4758, 0.25, 0.4758, 0.25, 0.4714, 0.206, 0.02857, 0.206, 0.04142, 0.1636, 0.04142, 0.1636, 0.02857, 0.206, 0.4586, 0.1636, 0.4714, 0.206, 0.4714, 0.206, 0.4586, 0.1636, 0.02424, 0.25, 0.02857, 0.206, 0.02857, 0.206, 0.02424, 0.25, 0.4377, 0.1246, 0.4586, 0.1636, 0.4586, 0.1636, 0.4377, 0.1246, 0.02857, 0.294, 0.02424, 0.25, 0.02424, 0.25, 0.02857, 0.294, 0.4096, 0.09036, 0.4377, 0.1246, 0.4377, 0.1246, 0.4096, 0.09036, 0.04142, 0.3364, 0.02857, 0.294, 0.02857, 0.294, 0.04142, 0.3364, 0.3754, 0.06228, 0.4096, 0.09036, 0.4096, 0.09036, 0.3754, 0.06228, 0.06228, 0.3754, 0.04142, 0.3364, 0.04142, 0.3364, 0.06228, 0.3754, 0.3364, 0.04142, 0.3754, 0.06228, 0.3754, 0.06228, 0.3364, 0.04142, 0.294, 0.4714, 0.25, 0.4758, 0.25, 0.4758, 0.294, 0.4714, 0.09036, 0.4096, 0.06228, 0.3754, 0.06228, 0.3754, 0.09036, 0.4096, 0.294, 0.02857, 0.3364, 0.04142, 0.3364, 0.04142, 0.294, 0.02857, 0.3364, 0.4586, 0.294, 0.4714, 0.294, 0.4714, 0.3364, 0.4586, 0.1246, 0.4377, 0.09036, 0.4096, 0.09036, 0.4096, 0.1246, 0.4377, 0.25, 0.02424, 0.294, 0.02857, 0.294, 0.02857, 0.25, 0.02424, 0.3754, 0.4377, 0.3364, 0.4586, 0.3364, 0.4586, 0.3754, 0.4377, 0.1636, 0.4586, 0.1246, 0.4377, 0.1246, 0.4377, 0.1636, 0.4586, 0.206, 0.02857, 0.25, 0.02424, 0.25, 0.02424, 0.206, 0.02857, 0.4096, 0.4096, 0.3754, 0.4377, 0.3754, 0.4377, 0.4096, 0.4096, 0.206, 0.4714, 0.1636, 0.4586, 0.1636, 0.4586, 0.206, 0.4714, 0.1636, 0.04142, 0.206, 0.02857, 0.206, 0.02857, 0.1636, 0.04142, 0.4377, 0.3754, 0.4096, 0.4096, 0.4096, 0.4096, 0.4377, 0.3754, 0.25, 0.4758, 0.206, 0.4714, 0.206, 0.4714, 0.25, 0.4758, 0.1246, 0.06228, 0.1636, 0.04142, 0.1636, 0.04142, 0.1246, 0.06228, 0.4586, 0.3364, 0.4377, 0.3754, 0.4377, 0.3754, 0.4586, 0.3364, 0.09036, 0.09036, 0.1246, 0.06228, 0.1246, 0.06228, 0.09036, 0.09036, 0.4714, 0.294, 0.4586, 0.3364, 0.4586, 0.3364, 0.4714, 0.294, 0.06228, 0.1246, 0.09036, 0.09036, 0.09036, 0.09036, 0.06228, 0.1246, 0.4758, 0.25, 0.4714, 0.294, 0.4714, 0.294, 0.4758, 0.25, 0.206, 0.02857, 0.25, 0.02424, 0.25, 0.02424, 0.206, 0.02857, 0.4096, 0.09036, 0.4377, 0.1246, 0.4377, 0.1246, 0.4096, 0.09036, 0.04142, 0.3364, 0.02857, 0.294, 0.02857, 0.294, 0.04142, 0.3364, 0.3754, 0.06228, 0.4096, 0.09036, 0.4096, 0.09036, 0.3754, 0.06228, 0.06228, 0.3754, 0.04142, 0.3364, 0.04142, 0.3364, 0.06228, 0.3754, 0.3364, 0.04142, 0.3754, 0.06228, 0.3754, 0.06228, 0.3364, 0.04142, 0.294, 0.4714, 0.25, 0.4758, 0.25, 0.4758, 0.294, 0.4714, 0.09036, 0.4096, 0.06228, 0.3754, 0.06228, 0.3754, 0.09036, 0.4096, 0.294, 0.02857, 0.3364, 0.04142, 0.3364, 0.04142, 0.294, 0.02857, 0.3364, 0.4586, 0.294, 0.4714, 0.294, 0.4714, 0.3364, 0.4586, 0.1246, 0.4377, 0.09036, 0.4096, 0.09036, 0.4096, 0.1246, 0.4377, 0.25, 0.02424, 0.294, 0.02857, 0.294, 0.02857, 0.25, 0.02424, 0.3754, 0.4377, 0.3364, 0.4586, 0.3364, 0.4586, 0.3754, 0.4377, 0.1636, 0.4586, 0.1246, 0.4377, 0.1246, 0.4377, 0.1636, 0.4586, 0.206, 0.02857, 0.25, 0.02424, 0.25, 0.02424, 0.206, 0.02857, 0.4096, 0.4096, 0.3754, 0.4377, 0.3754, 0.4377, 0.4096, 0.4096, 0.206, 0.4714, 0.1636, 0.4586, 0.1636, 0.4586, 0.206, 0.4714, 0.1636, 0.04142, 0.206, 0.02857, 0.206, 0.02857, 0.1636, 0.04142, 0.4377, 0.3754, 0.4096, 0.4096, 0.4096, 0.4096, 0.4377, 0.3754, 0.25, 0.4758, 0.206, 0.4714, 0.206, 0.4714, 0.25, 0.4758, 0.1246, 0.06228, 0.1636, 0.04142, 0.1636, 0.04142, 0.1246, 0.06228, 0.4586, 0.3364, 0.4377, 0.3754, 0.4377, 0.3754, 0.4586, 0.3364, 0.09036, 0.09036, 0.1246, 0.06228, 0.1246, 0.06228, 0.09036, 0.09036, 0.4714, 0.294, 0.4586, 0.3364, 0.4586, 0.3364, 0.4714, 0.294, 0.06228, 0.1246, 0.09036, 0.09036, 0.09036, 0.09036, 0.06228, 0.1246, 0.4758, 0.25, 0.4714, 0.294, 0.4714, 0.294, 0.4758, 0.25, 0.04142, 0.1636, 0.06228, 0.1246, 0.06228, 0.1246, 0.04142, 0.1636, 0.4714, 0.206, 0.4758, 0.25, 0.4758, 0.25, 0.4714, 0.206, 0.02857, 0.206, 0.04142, 0.1636, 0.04142, 0.1636, 0.02857, 0.206, 0.4586, 0.1636, 0.4714, 0.206, 0.4714, 0.206, 0.4586, 0.1636, 0.02424, 0.25, 0.02857, 0.206, 0.02857, 0.206, 0.02424, 0.25, 0.4377, 0.1246, 0.4586, 0.1636, 0.4586, 0.1636, 0.4377, 0.1246, 0.294, 0.4714, 0.25, 0.4758, 0.206, 0.4714, 0.1636, 0.4586, 0.1246, 0.4377, 0.09036, 0.4096, 0.06228, 0.3754, 0.04142, 0.3364, 0.02857, 0.294, 0.02424, 0.25, 0.02857, 0.206, 0.04142, 0.1636, 0.06228, 0.1246, 0.09036, 0.09036, 0.1246, 0.06228, 0.1636, 0.04142, 0.206, 0.02857, 0.25, 0.02424, 0.294, 0.02857, 0.3364, 0.04142, 0.3754, 0.06228, 0.4096, 0.09036, 0.4377, 0.1246, 0.4586, 0.1636, 0.4714, 0.206, 0.4758, 0.25, 0.4714, 0.294, 0.4586, 0.3364, 0.4377, 0.3754, 0.4096, 0.4096, 0.3754, 0.4377, 0.3364, 0.4586, 0.4096, 0.4096, 0.3754, 0.4377, 0.3754, 0.4377, 0.4096, 0.4096, 0.206, 0.4714, 0.1636, 0.4586, 0.1636, 0.4586, 0.206, 0.4714, 0.1636, 0.04142, 0.206, 0.02857, 0.206, 0.02857, 0.1636, 0.04142, 0.4377, 0.3754, 0.4096, 0.4096, 0.4096, 0.4096, 0.4377, 0.3754, 0.25, 0.4758, 0.206, 0.4714, 0.206, 0.4714, 0.25, 0.4758, 0.1246, 0.06228, 0.1636, 0.04142, 0.1636, 0.04142, 0.1246, 0.06228, 0.4586, 0.3364, 0.4377, 0.3754, 0.4377, 0.3754, 0.4586, 0.3364, 0.09036, 0.09036, 0.1246, 0.06228, 0.1246, 0.06228, 0.09036, 0.09036, 0.4714, 0.294, 0.4586, 0.3364, 0.4586, 0.3364, 0.4714, 0.294, 0.06228, 0.1246, 0.09036, 0.09036, 0.09036, 0.09036, 0.06228, 0.1246, 0.4758, 0.25, 0.4714, 0.294, 0.4714, 0.294, 0.4758, 0.25, 0.04142, 0.1636, 0.06228, 0.1246, 0.06228, 0.1246, 0.04142, 0.1636, 0.4714, 0.206, 0.4758, 0.25, 0.4758, 0.25, 0.4714, 0.206, 0.02857, 0.206, 0.04142, 0.1636, 0.04142, 0.1636, 0.02857, 0.206, 0.4586, 0.1636, 0.4714, 0.206, 0.4714, 0.206, 0.4586, 0.1636, 0.02424, 0.25, 0.02857, 0.206, 0.02857, 0.206, 0.02424, 0.25, 0.4377, 0.1246, 0.4586, 0.1636, 0.4586, 0.1636, 0.4377, 0.1246, 0.02857, 0.294, 0.02424, 0.25, 0.02424, 0.25, 0.02857, 0.294, 0.4096, 0.09036, 0.4377, 0.1246, 0.4377, 0.1246, 0.4096, 0.09036, 0.04142, 0.3364, 0.02857, 0.294, 0.02857, 0.294, 0.04142, 0.3364, 0.3754, 0.06228, 0.4096, 0.09036, 0.4096, 0.09036, 0.3754, 0.06228, 0.06228, 0.3754, 0.04142, 0.3364, 0.04142, 0.3364, 0.06228, 0.3754, 0.3364, 0.04142, 0.3754, 0.06228, 0.3754, 0.06228, 0.3364, 0.04142, 0.294, 0.4714, 0.25, 0.4758, 0.25, 0.4758, 0.294, 0.4714, 0.09036, 0.4096, 0.06228, 0.3754, 0.06228, 0.3754, 0.09036, 0.4096, 0.294, 0.02857, 0.3364, 0.04142, 0.3364, 0.04142, 0.294, 0.02857, 0.3364, 0.4586, 0.294, 0.4714, 0.294, 0.4714, 0.3364, 0.4586, 0.1246, 0.4377, 0.09036, 0.4096, 0.09036, 0.4096, 0.1246, 0.4377, 0.25, 0.02424, 0.294, 0.02857, 0.294, 0.02857, 0.25, 0.02424, 0.3754, 0.4377, 0.3364, 0.4586, 0.3364, 0.4586, 0.3754, 0.4377, 0.1636, 0.4586, 0.1246, 0.4377, 0.1246, 0.4377, 0.1636, 0.4586])
me_cylinder.update()
me_cylinder_001 = bpy.data.meshes.new('Cylinder.001')
me_cylinder_001.from_pydata([(0.0, 1.0, -1.0), (-4.843e-09, 1.4, -0.9), (0.1951, 0.9808, -1.0), (0.2731, 1.373, -0.9), (0.3827, 0.9239, -1.0), (0.5358, 1.293, -0.9), (0.5556, 0.8315, -1.0), (0.7778, 1.164, -0.9), (0.7071, 0.7071, -1.0), (0.9899, 0.9899, -0.9), (0.8315, 0.5556, -1.0), (1.164, 0.7778, -0.9), (0.9239, 0.3827, -1.0), (1.293, 0.5358, -0.9), (0.9808, 0.1951, -1.0), (1.373, 0.2731, -0.9), (1.0, 0.0, -1.0), (1.4, 0.0, -0.9), (0.9808, -0.1951, -1.0), (1.373, -0.2731, -0.9), (0.9239, -0.3827, -1.0), (1.293, -0.5358, -0.9), (0.8315, -0.5556, -1.0), (1.164, -0.7778, -0.9), (0.7071, -0.7071, -1.0), (0.9899, -0.9899, -0.9), (0.5556, -0.8315, -1.0), (0.7778, -1.164, -0.9), (0.3827, -0.9239, -1.0), (0.5358, -1.293, -0.9), (0.1951, -0.9808, -1.0), (0.2731, -1.373, -0.9), (0.0, -1.0, -1.0), (-4.843e-09, -1.4, -0.9), (-0.1951, -0.9808, -1.0), (-0.2731, -1.373, -0.9), (-0.3827, -0.9239, -1.0), (-0.5358, -1.293, -0.9), (-0.5556, -0.8315, -1.0), (-0.7778, -1.164, -0.9), (-0.7071, -0.7071, -1.0), (-0.9899, -0.9899, -0.9), (-0.8315, -0.5556, -1.0), (-1.164, -0.7778, -0.9), (-0.9239, -0.3827, -1.0), (-1.293, -0.5358, -0.9), (-0.9808, -0.1951, -1.0), (-1.373, -0.2731, -0.9), (-1.0, 0.0, -1.0), (-1.4, 0.0, -0.9), (-0.9808, 0.1951, -1.0), (-1.373, 0.2731, -0.9), (-0.9239, 0.3827, -1.0), (-1.293, 0.5358, -0.9), (-0.8315, 0.5556, -1.0), (-1.164, 0.7778, -0.9), (-0.7071, 0.7071, -1.0), (-0.9899, 0.9899, -0.9), (-0.5556, 0.8315, -1.0), (-0.7778, 1.164, -0.9), (-0.3827, 0.9239, -1.0), (-0.5358, 1.293, -0.9), (-0.1951, 0.9808, -1.0), (-0.2731, 1.373, -0.9), (0.3278, 1.648, -0.8), (-1.543e-08, 1.68, -0.8), (0.6429, 1.552, -0.8), (0.9334, 1.397, -0.8), (1.188, 1.188, -0.8), (1.397, 0.9334, -0.8), (1.552, 0.6429, -0.8), (1.648, 0.3278, -0.8), (1.68, 4.768e-08, -0.8), (1.648, -0.3278, -0.8), (1.552, -0.6429, -0.8), (1.397, -0.9334, -0.8), (1.188, -1.188, -0.8), (0.9334, -1.397, -0.8), (0.6429, -1.552, -0.8), (0.3278, -1.648, -0.8), (-1.543e-08, -1.68, -0.8), (-0.3278, -1.648, -0.8), (-0.6429, -1.552, -0.8), (-0.9334, -1.397, -0.8), (-1.188, -1.188, -0.8), (-1.397, -0.9334, -0.8), (-1.552, -0.6429, -0.8), (-1.648, -0.3278, -0.8), (-1.68, 4.768e-08, -0.8), (-1.648, 0.3278, -0.8), (-1.552, 0.6429, -0.8), (-1.397, 0.9334, -0.8), (-1.188, 1.188, -0.8), (-0.9334, 1.397, -0.8), (-0.6429, 1.552, -0.8), (-0.3278, 1.648, -0.8), (0.3083, 1.55, -0.7), (-1.55e-08, 1.58, -0.7), (0.6048, 1.46, -0.7), (0.878, 1.314, -0.7), (1.117, 1.117, -0.7), (1.314, 0.878, -0.7), (1.46, 0.6048, -0.7), (1.55, 0.3083, -0.7), (1.58, 4.768e-08, -0.7), (1.55, -0.3083, -0.7), (1.46, -0.6048, -0.7), (1.314, -0.878, -0.7), (1.117, -1.117, -0.7), (0.878, -1.314, -0.7), (0.6048, -1.46, -0.7), (0.3083, -1.55, -0.7), (-1.55e-08, -1.58, -0.7), (-0.3083, -1.55, -0.7), (-0.6048, -1.46, -0.7), (-0.878, -1.314, -0.7), (-1.117, -1.117, -0.7), (-1.314, -0.878, -0.7), (-1.46, -0.6048, -0.7), (-1.55, -0.3083, -0.7), (-1.58, 4.768e-08, -0.7), (-1.55, 0.3083, -0.7), (-1.46, 0.6048, -0.7), (-1.314, 0.878, -0.7), (-1.117, 1.117, -0.7), (-0.878, 1.314, -0.7), (-0.6048, 1.46, -0.7), (-0.3083, 1.55, -0.7), (0.3278, 1.648, -0.7), (-1.476e-08, 1.68, -0.7), (0.6429, 1.552, -0.7), (0.9334, 1.397, -0.7), (1.188, 1.188, -0.7), (1.397, 0.9334, -0.7), (1.552, 0.6429, -0.7), (1.648, 0.3278, -0.7), (1.68, 4.768e-08, -0.7), (1.648, -0.3278, -0.7), (1.552, -0.6429, -0.7), (1.397, -0.9334, -0.7), (1.188, -1.188, -0.7), (0.9334, -1.397, -0.7), (0.6429, -1.552, -0.7), (0.3278, -1.648, -0.7), (-1.476e-08, -1.68, -0.7), (-0.3278, -1.648, -0.7), (-0.6429, -1.552, -0.7), (-0.9334, -1.397, -0.7), (-1.188, -1.188, -0.7), (-1.397, -0.9334, -0.7), (-1.552, -0.6429, -0.7), (-1.648, -0.3278, -0.7), (-1.68, 4.768e-08, -0.7), (-1.648, 0.3278, -0.7), (-1.552, 0.6429, -0.7), (-1.397, 0.9334, -0.7), (-1.188, 1.188, -0.7), (-0.9334, 1.397, -0.7), (-0.6429, 1.552, -0.7), (-0.3278, 1.648, -0.7), (0.2988, 1.502, -0.8), (-1.626e-08, 1.531, -0.8), (0.5861, 1.415, -0.8), (0.8508, 1.273, -0.8), (1.083, 1.083, -0.8), (1.273, 0.8508, -0.8), (1.415, 0.5861, -0.8), (1.502, 0.2988, -0.8), (1.531, 4.621e-08, -0.8), (1.502, -0.2988, -0.8), (1.415, -0.5861, -0.8), (1.273, -0.8508, -0.8), (1.083, -1.083, -0.8), (0.8508, -1.273, -0.8), (0.5861, -1.415, -0.8), (0.2988, -1.502, -0.8), (-1.626e-08, -1.531, -0.8), (-0.2988, -1.502, -0.8), (-0.5861, -1.415, -0.8), (-0.8508, -1.273, -0.8), (-1.083, -1.083, -0.8), (-1.273, -0.8508, -0.8), (-1.415, -0.5861, -0.8), (-1.502, -0.2988, -0.8), (-1.531, 4.621e-08, -0.8), (-1.502, 0.2988, -0.8), (-1.415, 0.5861, -0.8), (-1.273, 0.8508, -0.8), (-1.083, 1.083, -0.8), (-0.8508, 1.273, -0.8), (-0.5861, 1.415, -0.8), (-0.2988, 1.502, -0.8), (0.2627, 1.321, -0.9), (-2.755e-09, 1.347, -0.9), (0.5154, 1.244, -0.9), (0.7482, 1.12, -0.9), (0.9523, 0.9523, -0.9), (1.12, 0.7482, -0.9), (1.244, 0.5154, -0.9), (1.321, 0.2627, -0.9), (1.347, 5.501e-08, -0.9), (1.321, -0.2627, -0.9), (1.244, -0.5154, -0.9), (1.12, -0.7482, -0.9), (0.9523, -0.9523, -0.9), (0.7482, -1.12, -0.9), (0.5154, -1.244, -0.9), (0.2627, -1.321, -0.9), (-2.755e-09, -1.347, -0.9), (-0.2627, -1.321, -0.9), (-0.5154, -1.244, -0.9), (-0.7482, -1.12, -0.9), (-0.9523, -0.9523, -0.9), (-1.12, -0.7482, -0.9), (-1.244, -0.5154, -0.9), (-1.321, -0.2627, -0.9), (-1.347, 5.501e-08, -0.9), (-1.321, 0.2627, -0.9), (-1.244, 0.5154, -0.9), (-1.12, 0.7482, -0.9), (-0.9523, 0.9523, -0.9), (-0.7482, 1.12, -0.9), (-0.5154, 1.244, -0.9), (-0.2627, 1.321, -0.9), (0.2057, 1.034, -0.9608), (-4.477e-09, 1.054, -0.9608), (0.4035, 0.9741, -0.9608), (0.5858, 0.8767, -0.9608), (0.7455, 0.7455, -0.9608), (0.8767, 0.5858, -0.9608), (0.9741, 0.4035, -0.9608), (1.034, 0.2057, -0.9608), (1.054, 4.306e-08, -0.9608), (1.034, -0.2057, -0.9608), (0.9741, -0.4035, -0.9608), (0.8767, -0.5858, -0.9608), (0.7455, -0.7455, -0.9608), (0.5858, -0.8767, -0.9608), (0.4035, -0.9741, -0.9608), (0.2057, -1.034, -0.9608), (-4.477e-09, -1.054, -0.9608), (-0.2057, -1.034, -0.9608), (-0.4035, -0.9741, -0.9608), (-0.5858, -0.8767, -0.9608), (-0.7455, -0.7455, -0.9608), (-0.8767, -0.5858, -0.9608), (-0.9741, -0.4035, -0.9608), (-1.034, -0.2057, -0.9608), (-1.054, 4.306e-08, -0.9608), (-1.034, 0.2057, -0.9608), (-0.9741, 0.4035, -0.9608), (-0.8767, 0.5858, -0.9608), (-0.7455, 0.7455, -0.9608), (-0.5858, 0.8767, -0.9608), (-0.4035, 0.9741, -0.9608), (-0.2057, 1.034, -0.9608)], [], [(0, 1, 3, 2), (2, 3, 5, 4), (4, 5, 7, 6), (6, 7, 9, 8), (8, 9, 11, 10), (10, 11, 13, 12), (12, 13, 15, 14), (14, 15, 17, 16), (16, 17, 19, 18), (18, 19, 21, 20), (20, 21, 23, 22), (22, 23, 25, 24), (24, 25, 27, 26), (26, 27, 29, 28), (28, 29, 31, 30), (30, 31, 33, 32), (32, 33, 35, 34), (34, 35, 37, 36), (36, 37, 39, 38), (38, 39, 41, 40), (40, 41, 43, 42), (42, 43, 45, 44), (44, 45, 47, 46), (46, 47, 49, 48), (48, 49, 51, 50), (50, 51, 53, 52), (52, 53, 55, 54), (54, 55, 57, 56), (56, 57, 59, 58), (58, 59, 61, 60), (21, 19, 73, 74), (60, 61, 63, 62), (62, 63, 1, 0), (0, 2, 4, 6, 8, 10, 12, 14, 16, 18, 20, 22, 24, 26, 28, 30, 32, 34, 36, 38, 40, 42, 44, 46, 48, 50, 52, 54, 56, 58, 60, 62), (67, 66, 130, 131), (39, 37, 82, 83), (57, 55, 91, 92), (13, 11, 69, 70), (31, 29, 78, 79), (49, 47, 87, 88), (5, 3, 64, 66), (23, 21, 74, 75), (41, 39, 83, 84), (59, 57, 92, 93), (15, 13, 70, 71), (33, 31, 79, 80), (51, 49, 88, 89), (7, 5, 66, 67), (25, 23, 75, 76), (43, 41, 84, 85), (61, 59, 93, 94), (17, 15, 71, 72), (35, 33, 80, 81), (53, 51, 89, 90), (9, 7, 67, 68), (27, 25, 76, 77), (45, 43, 85, 86), (63, 61, 94, 95), (19, 17, 72, 73), (37, 35, 81, 82), (55, 53, 90, 91), (11, 9, 68, 69), (29, 27, 77, 78), (47, 45, 86, 87), (3, 1, 65, 64), (1, 63, 95, 65), (118, 117, 181, 182), (94, 93, 157, 158), (81, 80, 144, 145), (68, 67, 131, 132), (95, 94, 158, 159), (82, 81, 145, 146), (69, 68, 132, 133), (65, 95, 159, 129), (83, 82, 146, 147), (70, 69, 133, 134), (84, 83, 147, 148), (71, 70, 134, 135), (85, 84, 148, 149), (72, 71, 135, 136), (86, 85, 149, 150), (73, 72, 136, 137), (87, 86, 150, 151), (74, 73, 137, 138), (88, 87, 151, 152), (75, 74, 138, 139), (89, 88, 152, 153), (76, 75, 139, 140), (90, 89, 153, 154), (77, 76, 140, 141), (91, 90, 154, 155), (78, 77, 141, 142), (64, 65, 129, 128), (92, 91, 155, 156), (79, 78, 142, 143), (66, 64, 128, 130), (93, 92, 156, 157), (80, 79, 143, 144), (97, 96, 128, 129), (96, 98, 130, 128), (98, 99, 131, 130), (99, 100, 132, 131), (100, 101, 133, 132), (101, 102, 134, 133), (102, 103, 135, 134), (103, 104, 136, 135), (104, 105, 137, 136), (105, 106, 138, 137), (106, 107, 139, 138), (107, 108, 140, 139), (108, 109, 141, 140), (109, 110, 142, 141), (110, 111, 143, 142), (111, 112, 144, 143), (112, 113, 145, 144), (113, 114, 146, 145), (114, 115, 147, 146), (115, 116, 148, 147), (116, 117, 149, 148), (117, 118, 150, 149), (118, 119, 151, 150), (119, 120, 152, 151), (120, 121, 153, 152), (121, 122, 154, 153), (122, 123, 155, 154), (123, 124, 156, 155), (124, 125, 157, 156), (125, 126, 158, 157), (126, 127, 159, 158), (127, 97, 129, 159), (185, 184, 216, 217), (105, 104, 168, 169), (119, 118, 182, 183), (106, 105, 169, 170), (120, 119, 183, 184), (107, 106, 170, 171), (121, 120, 184, 185), (108, 107, 171, 172), (122, 121, 185, 186), (109, 108, 172, 173), (123, 122, 186, 187), (110, 109, 173, 174), (96, 97, 161, 160), (124, 123, 187, 188), (111, 110, 174, 175), (98, 96, 160, 162), (125, 124, 188, 189), (112, 111, 175, 176), (99, 98, 162, 163), (126, 125, 189, 190), (113, 112, 176, 177), (100, 99, 163, 164), (127, 126, 190, 191), (114, 113, 177, 178), (101, 100, 164, 165), (97, 127, 191, 161), (115, 114, 178, 179), (102, 101, 165, 166), (116, 115, 179, 180), (103, 102, 166, 167), (117, 116, 180, 181), (104, 103, 167, 168), (209, 208, 240, 241), (172, 171, 203, 204), (186, 185, 217, 218), (173, 172, 204, 205), (187, 186, 218, 219), (174, 173, 205, 206), (160, 161, 193, 192), (188, 187, 219, 220), (175, 174, 206, 207), (162, 160, 192, 194), (189, 188, 220, 221), (176, 175, 207, 208), (163, 162, 194, 195), (190, 189, 221, 222), (177, 176, 208, 209), (164, 163, 195, 196), (191, 190, 222, 223), (178, 177, 209, 210), (165, 164, 196, 197), (161, 191, 223, 193), (179, 178, 210, 211), (166, 165, 197, 198), (180, 179, 211, 212), (167, 166, 198, 199), (181, 180, 212, 213), (168, 167, 199, 200), (182, 181, 213, 214), (169, 168, 200, 201), (183, 182, 214, 215), (170, 169, 201, 202), (184, 183, 215, 216), (171, 170, 202, 203), (224, 225, 255, 254, 253, 252, 251, 250, 249, 248, 247, 246, 245, 244, 243, 242, 241, 240, 239, 238, 237, 236, 235, 234, 233, 232, 231, 230, 229, 228, 227, 226), (196, 195, 227, 228), (223, 222, 254, 255), (210, 209, 241, 242), (197, 196, 228, 229), (193, 223, 255, 225), (211, 210, 242, 243), (198, 197, 229, 230), (212, 211, 243, 244), (199, 198, 230, 231), (213, 212, 244, 245), (200, 199, 231, 232), (214, 213, 245, 246), (201, 200, 232, 233), (215, 214, 246, 247), (202, 201, 233, 234), (216, 215, 247, 248), (203, 202, 234, 235), (217, 216, 248, 249), (204, 203, 235, 236), (218, 217, 249, 250), (205, 204, 236, 237), (219, 218, 250, 251), (206, 205, 237, 238), (192, 193, 225, 224), (220, 219, 251, 252), (207, 206, 238, 239), (194, 192, 224, 226), (221, 220, 252, 253), (208, 207, 239, 240), (195, 194, 226, 227), (222, 221, 253, 254)])
_uv = me_cylinder_001.uv_layers.new(name='UVMap')
_uv.uv.foreach_set('vector', [1.0, 0.5, 1.0, 1.0, 0.9688, 1.0, 0.9688, 0.5, 0.9688, 0.5, 0.9688, 1.0, 0.9375, 1.0, 0.9375, 0.5, 0.9375, 0.5, 0.9375, 1.0, 0.9062, 1.0, 0.9062, 0.5, 0.9062, 0.5, 0.9062, 1.0, 0.875, 1.0, 0.875, 0.5, 0.875, 0.5, 0.875, 1.0, 0.8438, 1.0, 0.8438, 0.5, 0.8438, 0.5, 0.8438, 1.0, 0.8125, 1.0, 0.8125, 0.5, 0.8125, 0.5, 0.8125, 1.0, 0.7812, 1.0, 0.7812, 0.5, 0.7812, 0.5, 0.7812, 1.0, 0.75, 1.0, 0.75, 0.5, 0.75, 0.5, 0.75, 1.0, 0.7188, 1.0, 0.7188, 0.5, 0.7188, 0.5, 0.7188, 1.0, 0.6875, 1.0, 0.6875, 0.5, 0.6875, 0.5, 0.6875, 1.0, 0.6562, 1.0, 0.6562, 0.5, 0.6562, 0.5, 0.6562, 1.0, 0.625, 1.0, 0.625, 0.5, 0.625, 0.5, 0.625, 1.0, 0.5938, 1.0, 0.5938, 0.5, 0.5938, 0.5, 0.5938, 1.0, 0.5625, 1.0, 0.5625, 0.5, 0.5625, 0.5, 0.5625, 1.0, 0.5312, 1.0, 0.5312, 0.5, 0.5312, 0.5, 0.5312, 1.0, 0.5, 1.0, 0.5, 0.5, 0.5, 0.5, 0.5, 1.0, 0.4688, 1.0, 0.4688, 0.5, 0.4688, 0.5, 0.4688, 1.0, 0.4375, 1.0, 0.4375, 0.5, 0.4375, 0.5, 0.4375, 1.0, 0.4062, 1.0, 0.4062, 0.5, 0.4062, 0.5, 0.4062, 1.0, 0.375, 1.0, 0.375, 0.5, 0.375, 0.5, 0.375, 1.0, 0.3438, 1.0, 0.3438, 0.5, 0.3438, 0.5, 0.3438, 1.0, 0.3125, 1.0, 0.3125, 0.5, 0.3125, 0.5, 0.3125, 1.0, 0.2812, 1.0, 0.2812, 0.5, 0.2812, 0.5, 0.2812, 1.0, 0.25, 1.0, 0.25, 0.5, 0.25, 0.5, 0.25, 1.0, 0.2188, 1.0, 0.2188, 0.5, 0.2188, 0.5, 0.2188, 1.0, 0.1875, 1.0, 0.1875, 0.5, 0.1875, 0.5, 0.1875, 1.0, 0.1562, 1.0, 0.1562, 0.5, 0.1562, 0.5, 0.1562, 1.0, 0.125, 1.0, 0.125, 0.5, 0.125, 0.5, 0.125, 1.0, 0.09375, 1.0, 0.09375, 0.5, 0.09375, 0.5, 0.09375, 1.0, 0.0625, 1.0, 0.0625, 0.5, 0.6875, 1.0, 0.7188, 1.0, 0.7188, 1.0, 0.6875, 1.0, 0.0625, 0.5, 0.0625, 1.0, 0.03125, 1.0, 0.03125, 0.5, 0.03125, 0.5, 0.03125, 1.0, 0.0, 1.0, 0.0, 0.5, 0.75, 0.49, 0.7968, 0.4854, 0.8418, 0.4717, 0.8833, 0.4496, 0.9197, 0.4197, 0.9496, 0.3833, 0.9717, 0.3418, 0.9854, 0.2968, 0.99, 0.25, 0.9854, 0.2032, 0.9717, 0.1582, 0.9496, 0.1167, 0.9197, 0.08029, 0.8833, 0.05045, 0.8418, 0.02827, 0.7968, 0.01461, 0.75, 0.01, 0.7032, 0.01461, 0.6582, 0.02827, 0.6167, 0.05045, 0.5803, 0.08029, 0.5504, 0.1167, 0.5283, 0.1582, 0.5146, 0.2032, 0.51, 0.25, 0.5146, 0.2968, 0.5283, 0.3418, 0.5504, 0.3833, 0.5803, 0.4197, 0.6167, 0.4496, 0.6582, 0.4717, 0.7032, 0.4854, 0.9062, 1.0, 0.9375, 1.0, 0.9375, 1.0, 0.9062, 1.0, 0.4062, 1.0, 0.4375, 1.0, 0.4375, 1.0, 0.4062, 1.0, 0.125, 1.0, 0.1562, 1.0, 0.1562, 1.0, 0.125, 1.0, 0.8125, 1.0, 0.8438, 1.0, 0.8438, 1.0, 0.8125, 1.0, 0.5312, 1.0, 0.5625, 1.0, 0.5625, 1.0, 0.5312, 1.0, 0.25, 1.0, 0.2812, 1.0, 0.2812, 1.0, 0.25, 1.0, 0.9375, 1.0, 0.9688, 1.0, 0.9688, 1.0, 0.9375, 1.0, 0.6562, 1.0, 0.6875, 1.0, 0.6875, 1.0, 0.6562, 1.0, 0.375, 1.0, 0.4062, 1.0, 0.4062, 1.0, 0.375, 1.0, 0.09375, 1.0, 0.125, 1.0, 0.125, 1.0, 0.09375, 1.0, 0.7812, 1.0, 0.8125, 1.0, 0.8125, 1.0, 0.7812, 1.0, 0.5, 1.0, 0.5312, 1.0, 0.5312, 1.0, 0.5, 1.0, 0.2188, 1.0, 0.25, 1.0, 0.25, 1.0, 0.2188, 1.0, 0.9062, 1.0, 0.9375, 1.0, 0.9375, 1.0, 0.9062, 1.0, 0.625, 1.0, 0.6562, 1.0, 0.6562, 1.0, 0.625, 1.0, 0.3438, 1.0, 0.375, 1.0, 0.375, 1.0, 0.3438, 1.0, 0.0625, 1.0, 0.09375, 1.0, 0.09375, 1.0, 0.0625, 1.0, 0.75, 1.0, 0.7812, 1.0, 0.7812, 1.0, 0.75, 1.0, 0.4688, 1.0, 0.5, 1.0, 0.5, 1.0, 0.4688, 1.0, 0.1875, 1.0, 0.2188, 1.0, 0.2188, 1.0, 0.1875, 1.0, 0.875, 1.0, 0.9062, 1.0, 0.9062, 1.0, 0.875, 1.0, 0.5938, 1.0, 0.625, 1.0, 0.625, 1.0, 0.5938, 1.0, 0.3125, 1.0, 0.3438, 1.0, 0.3438, 1.0, 0.3125, 1.0, 0.03125, 1.0, 0.0625, 1.0, 0.0625, 1.0, 0.03125, 1.0, 0.7188, 1.0, 0.75, 1.0, 0.75, 1.0, 0.7188, 1.0, 0.4375, 1.0, 0.4688, 1.0, 0.4688, 1.0, 0.4375, 1.0, 0.1562, 1.0, 0.1875, 1.0, 0.1875, 1.0, 0.1562, 1.0, 0.8438, 1.0, 0.875, 1.0, 0.875, 1.0, 0.8438, 1.0, 0.5625, 1.0, 0.5938, 1.0, 0.5938, 1.0, 0.5625, 1.0, 0.2812, 1.0, 0.3125, 1.0, 0.3125, 1.0, 0.2812, 1.0, 0.9688, 1.0, 1.0, 1.0, 1.0, 1.0, 0.9688, 1.0, 0.0, 1.0, 0.03125, 1.0, 0.03125, 1.0, 0.0, 1.0, 0.04142, 0.1636, 0.06228, 0.1246, 0.06228, 0.1246, 0.04142, 0.1636, 0.0625, 1.0, 0.09375, 1.0, 0.09375, 1.0, 0.0625, 1.0, 0.4688, 1.0, 0.5, 1.0, 0.5, 1.0, 0.4688, 1.0, 0.875, 1.0, 0.9062, 1.0, 0.9062, 1.0, 0.875, 1.0, 0.03125, 1.0, 0.0625, 1.0, 0.0625, 1.0, 0.03125, 1.0, 0.4375, 1.0, 0.4688, 1.0, 0.4688, 1.0, 0.4375, 1.0, 0.8438, 1.0, 0.875, 1.0, 0.875, 1.0, 0.8438, 1.0, 0.0, 1.0, 0.03125, 1.0, 0.03125, 1.0, 0.0, 1.0, 0.4062, 1.0, 0.4375, 1.0, 0.4375, 1.0, 0.4062, 1.0, 0.8125, 1.0, 0.8438, 1.0, 0.8438, 1.0, 0.8125, 1.0, 0.375, 1.0, 0.4062, 1.0, 0.4062, 1.0, 0.375, 1.0, 0.7812, 1.0, 0.8125, 1.0, 0.8125, 1.0, 0.7812, 1.0, 0.3438, 1.0, 0.375, 1.0, 0.375, 1.0, 0.3438, 1.0, 0.75, 1.0, 0.7812, 1.0, 0.7812, 1.0, 0.75, 1.0, 0.3125, 1.0, 0.3438, 1.0, 0.3438, 1.0, 0.3125, 1.0, 0.7188, 1.0, 0.75, 1.0, 0.75, 1.0, 0.7188, 1.0, 0.2812, 1.0, 0.3125, 1.0, 0.3125, 1.0, 0.2812, 1.0, 0.6875, 1.0, 0.7188, 1.0, 0.7188, 1.0, 0.6875, 1.0, 0.25, 1.0, 0.2812, 1.0, 0.2812, 1.0, 0.25, 1.0, 0.6562, 1.0, 0.6875, 1.0, 0.6875, 1.0, 0.6562, 1.0, 0.2188, 1.0, 0.25, 1.0, 0.25, 1.0, 0.2188, 1.0, 0.625, 1.0, 0.6562, 1.0, 0.6562, 1.0, 0.625, 1.0, 0.1875, 1.0, 0.2188, 1.0, 0.2188, 1.0, 0.1875, 1.0, 0.5938, 1.0, 0.625, 1.0, 0.625, 1.0, 0.5938, 1.0, 0.1562, 1.0, 0.1875, 1.0, 0.1875, 1.0, 0.1562, 1.0, 0.5625, 1.0, 0.5938, 1.0, 0.5938, 1.0, 0.5625, 1.0, 0.9688, 1.0, 1.0, 1.0, 1.0, 1.0, 0.9688, 1.0, 0.125, 1.0, 0.1562, 1.0, 0.1562, 1.0, 0.125, 1.0, 0.5312, 1.0, 0.5625, 1.0, 0.5625, 1.0, 0.5312, 1.0, 0.9375, 1.0, 0.9688, 1.0, 0.9688, 1.0, 0.9375, 1.0, 0.09375, 1.0, 0.125, 1.0, 0.125, 1.0, 0.09375, 1.0, 0.5, 1.0, 0.5312, 1.0, 0.5312, 1.0, 0.5, 1.0, 0.25, 0.4758, 0.294, 0.4714, 0.2968, 0.4854, 0.25, 0.49, 0.294, 0.4714, 0.3364, 0.4586, 0.3418, 0.4717, 0.2968, 0.4854, 0.3364, 0.4586, 0.3754, 0.4377, 0.3833, 0.4496, 0.3418, 0.4717, 0.3754, 0.4377, 0.4096, 0.4096, 0.4197, 0.4197, 0.3833, 0.4496, 0.4096, 0.4096, 0.4377, 0.3754, 0.4496, 0.3833, 0.4197, 0.4197, 0.4377, 0.3754, 0.4586, 0.3364, 0.4717, 0.3418, 0.4496, 0.3833, 0.4586, 0.3364, 0.4714, 0.294, 0.4854, 0.2968, 0.4717, 0.3418, 0.4714, 0.294, 0.4758, 0.25, 0.49, 0.25, 0.4854, 0.2968, 0.4758, 0.25, 0.4714, 0.206, 0.4854, 0.2032, 0.49, 0.25, 0.4714, 0.206, 0.4586, 0.1636, 0.4717, 0.1582, 0.4854, 0.2032, 0.4586, 0.1636, 0.4377, 0.1246, 0.4496, 0.1167, 0.4717, 0.1582, 0.4377, 0.1246, 0.4096, 0.09036, 0.4197, 0.08029, 0.4496, 0.1167, 0.4096, 0.09036, 0.3754, 0.06228, 0.3833, 0.05045, 0.4197, 0.08029, 0.3754, 0.06228, 0.3364, 0.04142, 0.3418, 0.02827, 0.3833, 0.05045, 0.3364, 0.04142, 0.294, 0.02857, 0.2968, 0.01461, 0.3418, 0.02827, 0.294, 0.02857, 0.25, 0.02424, 0.25, 0.01, 0.2968, 0.01461, 0.25, 0.02424, 0.206, 0.02857, 0.2032, 0.01461, 0.25, 0.01, 0.206, 0.02857, 0.1636, 0.04142, 0.1582, 0.02827, 0.2032, 0.01461, 0.1636, 0.04142, 0.1246, 0.06228, 0.1167, 0.05045, 0.1582, 0.02827, 0.1246, 0.06228, 0.09036, 0.09036, 0.08029, 0.08029, 0.1167, 0.05045, 0.09036, 0.09036, 0.06228, 0.1246, 0.05045, 0.1167, 0.08029, 0.08029, 0.06228, 0.1246, 0.04142, 0.1636, 0.02827, 0.1582, 0.05045, 0.1167, 0.04142, 0.1636, 0.02857, 0.206, 0.01461, 0.2032, 0.02827, 0.1582, 0.02857, 0.206, 0.02424, 0.25, 0.01, 0.25, 0.01461, 0.2032, 0.02424, 0.25, 0.02857, 0.294, 0.01461, 0.2968, 0.01, 0.25, 0.02857, 0.294, 0.04142, 0.3364, 0.02827, 0.3418, 0.01461, 0.2968, 0.04142, 0.3364, 0.06228, 0.3754, 0.05045, 0.3833, 0.02827, 0.3418, 0.06228, 0.3754, 0.09036, 0.4096, 0.08029, 0.4197, 0.05045, 0.3833, 0.09036, 0.4096, 0.1246, 0.4377, 0.1167, 0.4496, 0.08029, 0.4197, 0.1246, 0.4377, 0.1636, 0.4586, 0.1582, 0.4717, 0.1167, 0.4496, 0.1636, 0.4586, 0.206, 0.4714, 0.2032, 0.4854, 0.1582, 0.4717, 0.206, 0.4714, 0.25, 0.4758, 0.25, 0.49, 0.2032, 0.4854, 0.02857, 0.294, 0.02424, 0.25, 0.02424, 0.25, 0.02857, 0.294, 0.4714, 0.206, 0.4758, 0.25, 0.4758, 0.25, 0.4714, 0.206, 0.02857, 0.206, 0.04142, 0.1636, 0.04142, 0.1636, 0.02857, 0.206, 0.4586, 0.1636, 0.4714, 0.206, 0.4714, 0.206, 0.4586, 0.1636, 0.02424, 0.25, 0.02857, 0.206, 0.02857, 0.206, 0.02424, 0.25, 0.4377, 0.1246, 0.4586, 0.1636, 0.4586, 0.1636, 0.4377, 0.1246, 0.02857, 0.294, 0.02424, 0.25, 0.02424, 0.25, 0.02857, 0.294, 0.4096, 0.09036, 0.4377, 0.1246, 0.4377, 0.1246, 0.4096, 0.09036, 0.04142, 0.3364, 0.02857, 0.294, 0.02857, 0.294, 0.04142, 0.3364, 0.3754, 0.06228, 0.4096, 0.09036, 0.4096, 0.09036, 0.3754, 0.06228, 0.06228, 0.3754, 0.04142, 0.3364, 0.04142, 0.3364, 0.06228, 0.3754, 0.3364, 0.04142, 0.3754, 0.06228, 0.3754, 0.06228, 0.3364, 0.04142, 0.294, 0.4714, 0.25, 0.4758, 0.25, 0.4758, 0.294, 0.4714, 0.09036, 0.4096, 0.06228, 0.3754, 0.06228, 0.3754, 0.09036, 0.4096, 0.294, 0.02857, 0.3364, 0.04142, 0.3364, 0.04142, 0.294, 0.02857, 0.3364, 0.4586, 0.294, 0.4714, 0.294, 0.4714, 0.3364, 0.4586, 0.1246, 0.4377, 0.09036, 0.4096, 0.09036, 0.4096, 0.1246, 0.4377, 0.25, 0.02424, 0.294, 0.02857, 0.294, 0.02857, 0.25, 0.02424, 0.3754, 0.4377, 0.3364, 0.4586, 0.3364, 0.4586, 0.3754, 0.4377, 0.1636, 0.4586, 0.1246, 0.4377, 0.1246, 0.4377, 0.1636, 0.4586, 0.206, 0.02857, 0.25, 0.02424, 0.25, 0.02424, 0.206, 0.02857, 0.4096, 0.4096, 0.3754, 0.4377, 0.3754, 0.4377, 0.4096, 0.4096, 0.206, 0.4714, 0.1636, 0.4586, 0.1636, 0.4586, 0.206, 0.4714, 0.1636, 0.04142, 0.206, 0.02857, 0.206, 0.02857, 0.1636, 0.04142, 0.4377, 0.3754, 0.4096, 0.4096, 0.4096, 0.4096, 0.4377, 0.3754, 0.25, 0.4758, 0.206, 0.4714, 0.206, 0.4714, 0.25, 0.4758, 0.1246, 0.06228, 0.1636, 0.04142, 0.1636, 0.04142, 0.1246, 0.06228, 0.4586, 0.3364, 0.4377, 0.3754, 0.4377, 0.3754, 0.4586, 0.3364, 0.09036, 0.09036, 0.1246, 0.06228, 0.1246, 0.06228, 0.09036, 0.09036, 0.4714, 0.294, 0.4586, 0.3364, 0.4586, 0.3364, 0.4714, 0.294, 0.06228, 0.1246, 0.09036, 0.09036, 0.09036, 0.09036, 0.06228, 0.1246, 0.4758, 0.25, 0.4714, 0.294, 0.4714, 0.294, 0.4758, 0.25, 0.206, 0.02857, 0.25, 0.02424, 0.25, 0.02424, 0.206, 0.02857, 0.4096, 0.09036, 0.4377, 0.1246, 0.4377, 0.1246, 0.4096, 0.09036, 0.04142, 0.3364, 0.02857, 0.294, 0.02857, 0.294, 0.04142, 0.3364, 0.3754, 0.06228, 0.4096, 0.09036, 0.4096, 0.09036, 0.3754, 0.06228, 0.06228, 0.3754, 0.04142, 0.3364, 0.04142, 0.3364, 0.06228, 0.3754, 0.3364, 0.04142, 0.3754, 0.06228, 0.3754, 0.06228, 0.3364, 0.04142, 0.294, 0.4714, 0.25, 0.4758, 0.25, 0.4758, 0.294, 0.4714, 0.09036, 0.4096, 0.06228, 0.3754, 0.06228, 0.3754, 0.09036, 0.4096, 0.294, 0.02857, 0.3364, 0.04142, 0.3364, 0.04142, 0.294, 0.02857, 0.3364, 0.4586, 0.294, 0.4714, 0.294, 0.4714, 0.3364, 0.4586, 0.1246, 0.4377, 0.09036, 0.4096, 0.09036, 0.4096, 0.1246, 0.4377, 0.25, 0.02424, 0.294, 0.02857, 0.294, 0.02857, 0.25, 0.02424, 0.3754, 0.4377, 0.3364, 0.4586, 0.3364, 0.4586, 0.3754, 0.4377, 0.1636, 0.4586, 0.1246, 0.4377, 0.1246, 0.4377, 0.1636, 0.4586, 0.206, 0.02857, 0.25, 0.02424, 0.25, 0.02424, 0.206, 0.02857, 0.4096, 0.4096, 0.3754, 0.4377, 0.3754, 0.4377, 0.4096, 0.4096, 0.206, 0.4714, 0.1636, 0.4586, 0.1636, 0.4586, 0.206, 0.4714, 0.1636, 0.04142, 0.206, 0.02857, 0.206, 0.02857, 0.1636, 0.04142, 0.4377, 0.3754, 0.4096, 0.4096, 0.4096, 0.4096, 0.4377, 0.3754, 0.25, 0.4758, 0.206, 0.4714, 0.206, 0.4714, 0.25, 0.4758, 0.1246, 0.06228, 0.1636, 0.04142, 0.1636, 0.04142, 0.1246, 0.06228, 0.4586, 0.3364, 0.4377, 0.3754, 0.4377, 0.3754, 0.4586, 0.3364, 0.09036, 0.09036, 0.1246, 0.06228, 0.1246, 0.06228, 0.09036, 0.09036, 0.4714, 0.294, 0.4586, 0.3364, 0.4586, 0.3364, 0.4714, 0.294, 0.06228, 0.1246, 0.09036, 0.09036, 0.09036, 0.09036, 0.06228, 0.1246, 0.4758, 0.25, 0.4714, 0.294, 0.4714, 0.294, 0.4758, 0.25, 0.04142, 0.1636, 0.06228, 0.1246, 0.06228, 0.1246, 0.04142, 0.1636, 0.4714, 0.206, 0.4758, 0.25, 0.4758, 0.25, 0.4714, 0.206, 0.02857, 0.206, 0.04142, 0.1636, 0.04142, 0.1636, 0.02857, 0.206, 0.4586, 0.1636, 0.4714, 0.206, 0.4714, 0.206, 0.4586, 0.1636, 0.02424, 0.25, 0.02857, 0.206, 0.02857, 0.206, 0.02424, 0.25, 0.4377, 0.1246, 0.4586, 0.1636, 0.4586, 0.1636, 0.4377, 0.1246, 0.294, 0.4714, 0.25, 0.4758, 0.206, 0.4714, 0.1636, 0.4586, 0.1246, 0.4377, 0.09036, 0.4096, 0.06228, 0.3754, 0.04142, 0.3364, 0.02857, 0.294, 0.02424, 0.25, 0.02857, 0.206, 0.04142, 0.1636, 0.06228, 0.1246, 0.09036, 0.09036, 0.1246, 0.06228, 0.1636, 0.04142, 0.206, 0.02857, 0.25, 0.02424, 0.294, 0.02857, 0.3364, 0.04142, 0.3754, 0.06228, 0.4096, 0.09036, 0.4377, 0.1246, 0.4586, 0.1636, 0.4714, 0.206, 0.4758, 0.25, 0.4714, 0.294, 0.4586, 0.3364, 0.4377, 0.3754, 0.4096, 0.4096, 0.3754, 0.4377, 0.3364, 0.4586, 0.4096, 0.4096, 0.3754, 0.4377, 0.3754, 0.4377, 0.4096, 0.4096, 0.206, 0.4714, 0.1636, 0.4586, 0.1636, 0.4586, 0.206, 0.4714, 0.1636, 0.04142, 0.206, 0.02857, 0.206, 0.02857, 0.1636, 0.04142, 0.4377, 0.3754, 0.4096, 0.4096, 0.4096, 0.4096, 0.4377, 0.3754, 0.25, 0.4758, 0.206, 0.4714, 0.206, 0.4714, 0.25, 0.4758, 0.1246, 0.06228, 0.1636, 0.04142, 0.1636, 0.04142, 0.1246, 0.06228, 0.4586, 0.3364, 0.4377, 0.3754, 0.4377, 0.3754, 0.4586, 0.3364, 0.09036, 0.09036, 0.1246, 0.06228, 0.1246, 0.06228, 0.09036, 0.09036, 0.4714, 0.294, 0.4586, 0.3364, 0.4586, 0.3364, 0.4714, 0.294, 0.06228, 0.1246, 0.09036, 0.09036, 0.09036, 0.09036, 0.06228, 0.1246, 0.4758, 0.25, 0.4714, 0.294, 0.4714, 0.294, 0.4758, 0.25, 0.04142, 0.1636, 0.06228, 0.1246, 0.06228, 0.1246, 0.04142, 0.1636, 0.4714, 0.206, 0.4758, 0.25, 0.4758, 0.25, 0.4714, 0.206, 0.02857, 0.206, 0.04142, 0.1636, 0.04142, 0.1636, 0.02857, 0.206, 0.4586, 0.1636, 0.4714, 0.206, 0.4714, 0.206, 0.4586, 0.1636, 0.02424, 0.25, 0.02857, 0.206, 0.02857, 0.206, 0.02424, 0.25, 0.4377, 0.1246, 0.4586, 0.1636, 0.4586, 0.1636, 0.4377, 0.1246, 0.02857, 0.294, 0.02424, 0.25, 0.02424, 0.25, 0.02857, 0.294, 0.4096, 0.09036, 0.4377, 0.1246, 0.4377, 0.1246, 0.4096, 0.09036, 0.04142, 0.3364, 0.02857, 0.294, 0.02857, 0.294, 0.04142, 0.3364, 0.3754, 0.06228, 0.4096, 0.09036, 0.4096, 0.09036, 0.3754, 0.06228, 0.06228, 0.3754, 0.04142, 0.3364, 0.04142, 0.3364, 0.06228, 0.3754, 0.3364, 0.04142, 0.3754, 0.06228, 0.3754, 0.06228, 0.3364, 0.04142, 0.294, 0.4714, 0.25, 0.4758, 0.25, 0.4758, 0.294, 0.4714, 0.09036, 0.4096, 0.06228, 0.3754, 0.06228, 0.3754, 0.09036, 0.4096, 0.294, 0.02857, 0.3364, 0.04142, 0.3364, 0.04142, 0.294, 0.02857, 0.3364, 0.4586, 0.294, 0.4714, 0.294, 0.4714, 0.3364, 0.4586, 0.1246, 0.4377, 0.09036, 0.4096, 0.09036, 0.4096, 0.1246, 0.4377, 0.25, 0.02424, 0.294, 0.02857, 0.294, 0.02857, 0.25, 0.02424, 0.3754, 0.4377, 0.3364, 0.4586, 0.3364, 0.4586, 0.3754, 0.4377, 0.1636, 0.4586, 0.1246, 0.4377, 0.1246, 0.4377, 0.1636, 0.4586])
me_cylinder_001.update()

# ---- objects
ob_base = bpy.data.objects.new('base', me_cube_001)
ob_basestemscale = bpy.data.objects.new('baseStemScale', me_cube_002)
ob_basestemscale_001 = bpy.data.objects.new('baseStemScale.001', me_cube_003)
ob_scalestem = bpy.data.objects.new('scaleStem', me_cube_005)
ob_scalestem_001 = bpy.data.objects.new('scaleStem.001', me_cube_007)
ob_cylinder = bpy.data.objects.new('Cylinder', me_cylinder)
ob_cylinder_001 = bpy.data.objects.new('Cylinder.001', me_cylinder_001)

# ---- transforms, parenting, visibility, modifiers, constraints
ob_base.location = (0.0, 0.0, 0.0)
ob_basestemscale.location = (0.0, 0.0, 0.9536)
ob_basestemscale.scale = (0.2, 0.2, 0.1)
ob_basestemscale_001.location = (0.0, 2.0, 0.9536)
ob_basestemscale_001.scale = (0.2, 0.2, 0.1)
ob_scalestem.location = (0.0, -0.2462, 0.6056)
ob_scalestem.scale = (0.15, 0.15, 0.5)
ob_scalestem_001.location = (0.0, 1.756, 0.6056)
ob_scalestem_001.scale = (0.15, 0.15, 0.5)
ob_cylinder.location = (0.0, -1.0, 2.1)
ob_cylinder.scale = (0.5, 0.5, 1.0)
ob_cylinder_001.location = (0.0, 1.0, 2.1)
ob_cylinder_001.scale = (0.5, 0.5, 1.0)

# ---- collection membership
col_collection.objects.link(ob_base)
col_collection.objects.link(ob_basestemscale)
col_collection.objects.link(ob_basestemscale_001)
col_collection.objects.link(ob_scalestem)
col_collection.objects.link(ob_scalestem_001)
col_collection.objects.link(ob_cylinder)
col_collection.objects.link(ob_cylinder_001)

# ---- scene / render settings (as saved in the file)
scene.frame_start = 1; scene.frame_end = 250; scene.frame_set(1)
scene.render.engine = 'BLENDER_EEVEE_NEXT'
scene.cycles.sampling_pattern = 'TABULATED_SOBOL'
scene.eevee.ray_tracing_options.trace_max_roughness = 0.0
bpy.context.view_layer.update()

# ---- added for rendering (the .blend has no active camera and no usable light): camera, sun
cam_auto = bpy.data.cameras.new('AutoCamera')
cam_auto.lens = 50.0
cam_auto.sensor_width = 36.0
cam_auto.clip_end = 1000.0
ob_auto_camera = bpy.data.objects.new('AutoCamera', cam_auto)
scene.collection.objects.link(ob_auto_camera)
ob_auto_camera.location = (4.34129, -5.2092, 4.16875)
ob_auto_camera.rotation_euler = (1.09748, -7.21219e-08, 0.694738)
scene.camera = ob_auto_camera
light_auto_sun = bpy.data.lights.new('AutoSun', 'SUN')
light_auto_sun.energy = 3.0
light_auto_sun.angle = 0.0523599
ob_auto_sun = bpy.data.objects.new('AutoSun', light_auto_sun)
scene.collection.objects.link(ob_auto_sun)
ob_auto_sun.rotation_euler = (0.872665, 0.174533, 0.523599)
bpy.context.view_layer.update()
